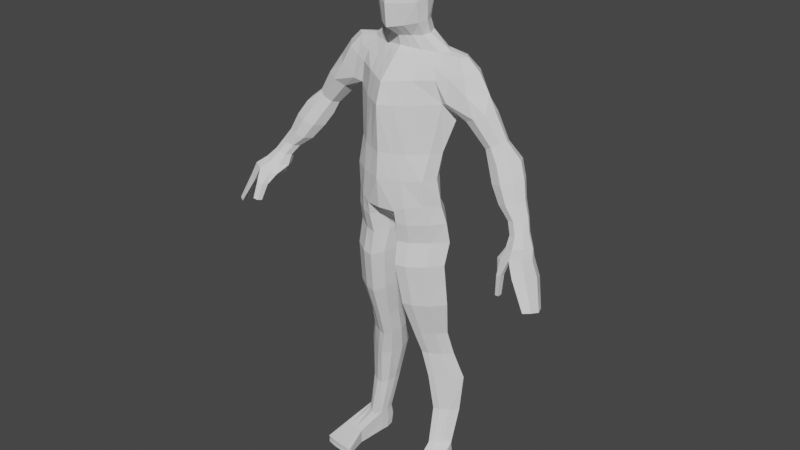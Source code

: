 # Source: human_basic.blend  (saved by Blender 3.0.42; exported with 4.5.12 LTS)
import bpy
from mathutils import Matrix  # noqa: F401  (used for matrix-valued properties, if any)

bpy.ops.wm.read_factory_settings(use_empty=True)
scene = bpy.context.scene
scene.name = 'Scene'

# ---- collections
col_collection = bpy.data.collections.new('Collection'); scene.collection.children.link(col_collection)

# ---- world
world_world = bpy.data.worlds.new('World'); scene.world = world_world
world_world.use_nodes = True; world_world.node_tree.nodes.clear()
_N = world_world.node_tree.nodes; _L = world_world.node_tree.links
n0 = _N.new('ShaderNodeOutputWorld'); n0.name = 'World Output'; n0.location = (300, 300)
n1 = _N.new('ShaderNodeBackground'); n1.name = 'Background'; n1.location = (10, 300)
n1.inputs[0].default_value = (0.05088, 0.05088, 0.05088, 1.0)
_L.new(n1.outputs[0], n0.inputs[0])
n0.is_active_output = True
world_world.color = (0.05088, 0.05088, 0.05088)
world_world.use_sun_shadow = False
world_world.sun_shadow_jitter_overblur = 0.0

# ---- meshes
me_cylinder = bpy.data.meshes.new('Cylinder')
me_cylinder.from_pydata([(0.0, 0.3878, -0.8849), (0.0, 0.4503, 0.9775), (0.5071, 0.2623, -0.8495), (0.4212, 0.4603, 0.9557), (0.7778, 0.02883, -0.8509), (0.7125, 0.2797, 0.9738), (0.9757, -0.1972, -0.8671), (0.8772, 0.118, 0.9637), (0.7778, -0.4985, -0.8468), (0.7156, -0.02467, 0.9482), (0.5071, -0.7349, -0.8543), (0.4279, -0.1333, 0.955), (0.0, -0.8687, -0.9065), (0.0, -0.2346, 0.975), (0.0, 0.1904, -0.5074), (0.0, 0.3295, -0.2), (0.0, 0.6608, 0.3806), (0.0, 0.6784, 0.6609), (0.4794, 0.6773, 0.6677), (0.4768, 0.551, 0.372), (0.4669, 0.2738, -0.2), (0.4464, 0.1463, -0.5121), (0.8279, 0.5481, 0.652), (0.9608, 0.3673, 0.3792), (0.8087, 0.09835, -0.2), (0.7732, -0.01044, -0.5119), (1.163, 0.07842, 0.3286), (0.9339, -0.1362, -0.2), (0.8928, -0.2451, -0.5149), (0.8345, -0.2784, 0.6782), (0.9541, -0.203, 0.4013), (0.8087, -0.357, -0.2), (0.7732, -0.5273, -0.5184), (0.4874, -0.4976, 0.6609), (0.4835, -0.6035, 0.3752), (0.4669, -0.6686, -0.2), (0.4464, -0.7489, -0.5212), (0.0, -0.7848, 0.6351), (0.0, -0.9149, 0.3806), (0.0, -0.8843, -0.2), (0.0, -0.9253, -0.5235), (0.0, 0.4113, 1.183), (0.243, 0.3212, 1.167), (0.4208, 0.2158, 1.155), (0.4859, 0.03208, 1.135), (0.4208, -0.09235, 1.121), (0.243, -0.1928, 1.11), (0.0, -0.281, 1.1), (0.0, -0.5083, 0.8059), (1.267, 0.1226, 0.9433), (1.135, 0.2766, 0.9358), (1.14, 0.02557, 0.9305), (1.333, 0.4078, 0.7722), (1.469, 0.3871, 0.5644), (1.336, -0.09325, 0.7696), (1.462, -0.1889, 0.5654), (1.747, 0.1145, 0.5906), (1.517, 0.1372, 0.7967), (1.065, -0.199, 0.7163), (0.4591, -0.3247, 0.8005), (1.105, -0.2816, 0.4418), (0.7722, -0.2118, 0.8115), (1.015, -0.1162, 0.8226), (0.7729, 0.5038, 0.8266), (1.104, 0.442, 0.4367), (0.0, 0.5626, 0.8217), (1.082, 0.4661, 0.7001), (0.4501, 0.5683, 0.8124), (0.9841, 0.4282, 0.8379), (1.361, 0.05183, 0.2331), (1.454, -0.151, 0.2659), (1.433, 0.2649, 0.2511), (1.627, 0.3633, 0.3095), (1.919, 0.08678, 0.4069), (1.852, -0.1262, 0.3888), (1.83, 0.2896, 0.374), (1.657, -0.2247, 0.3304), (1.797, 0.04762, -0.03269), (1.864, -0.1031, -0.005964), (1.849, 0.206, -0.01751), (1.989, 0.2792, 0.03069), (2.203, 0.0736, 0.1104), (2.151, -0.08477, 0.09523), (2.136, 0.2244, 0.08368), (2.01, -0.158, 0.04702), (2.709, -0.4452, -0.7915), (2.772, -0.5689, -0.7752), (2.756, -0.3137, -0.7912), (2.885, -0.2515, -0.7746), (3.089, -0.42, -0.7511), (3.037, -0.5501, -0.7354), (3.021, -0.2949, -0.7514), (2.908, -0.6124, -0.752), (1.991, 0.2254, -0.1739), (2.152, 0.1134, -0.343), (2.373, -0.04, -0.532), (2.63, -0.1848, -0.6646), (2.581, -0.3221, -0.6695), (2.308, -0.2213, -0.54), (2.074, -0.1067, -0.3534), (1.913, 0.003672, -0.1855), (2.431, 0.2511, -0.08616), (2.592, 0.1389, -0.2622), (2.736, -0.01897, -0.4684), (2.903, -0.1674, -0.6143), (2.763, -0.1208, -0.6417), (2.55, 0.0438, -0.5023), (2.367, 0.2151, -0.3053), (2.206, 0.3279, -0.1328), (2.535, 0.04004, -0.06139), (2.696, -0.07063, -0.2391), (2.822, -0.1916, -0.4501), (2.968, -0.2974, -0.5983), (2.646, -0.4521, -0.6535), (2.394, -0.3939, -0.5217), (2.178, -0.3163, -0.3303), (2.017, -0.2074, -0.1607), (2.786, -0.4988, -0.6261), (2.581, -0.4567, -0.4878), (2.403, -0.3925, -0.2873), (2.242, -0.2842, -0.1141), (2.919, -0.4347, -0.6032), (2.758, -0.3728, -0.4581), (2.618, -0.2907, -0.2495), (2.456, -0.1817, -0.07296), (0.3207, -0.8029, -0.9193), (0.2139, -0.1839, 0.965), (0.2232, -0.8371, -0.5224), (0.2335, -0.7764, -0.2), (0.2417, -0.7592, 0.3779), (0.2437, -0.6412, 0.648), (0.1215, -0.2369, 1.105), (0.2296, -0.4165, 0.8032), (0.3303, 0.3821, -0.8794), (0.2106, 0.5114, 0.9666), (0.2232, 0.2345, -0.511), (0.2335, 0.3578, -0.2), (0.2384, 0.662, 0.3763), (0.2397, 0.7341, 0.6643), (0.1215, 0.3604, 1.171), (0.2251, 0.6216, 0.8171), (0.1293, -0.4338, -1.093), (0.09295, -0.09213, -1.281), (0.2199, 0.425, -1.07), (0.0, -0.4664, -1.091), (0.0, -0.0796, -1.277), (0.0, 0.4412, -0.9759), (0.5071, 0.2623, -0.8495), (0.7778, 0.02883, -0.8509), (0.9757, -0.1972, -0.8671), (0.7778, -0.4985, -0.8468), (0.5071, -0.7349, -0.8543), (0.3207, -0.8029, -0.9193), (0.3303, 0.3821, -0.8794), (0.2185, -0.4589, -1.094), (0.09295, -0.09213, -1.281), (0.2199, 0.425, -1.07), (0.5276, 0.2698, -1.64), (0.8439, 0.03655, -1.64), (1.075, -0.2051, -1.64), (0.8439, -0.4914, -1.64), (0.5275, -0.7157, -1.64), (0.3099, -0.7648, -1.64), (0.3211, 0.3835, -1.64), (0.1865, -0.4971, -1.64), (0.145, -0.1243, -1.64), (0.1921, 0.2144, -1.64), (0.5198, 0.5115, -1.341), (0.8533, 0.1966, -1.341), (0.1601, -0.3615, -1.341), (0.1164, 0.04012, -1.341), (0.1661, 0.3947, -1.341), (0.3021, 0.6076, -1.345), (1.097, -0.07846, -1.349), (0.5198, -0.6139, -1.341), (0.2902, -0.6847, -1.341), (0.8533, -0.3679, -1.341), (0.5377, 0.4554, -1.083), (0.2136, -0.4423, -1.086), (0.2293, 0.3163, -1.083), (0.5377, -0.6898, -1.086), (0.8398, 0.1253, -1.083), (0.1289, -0.06811, -1.086), (0.3405, 0.5834, -1.079), (1.061, -0.1412, -1.086), (0.3297, -0.7592, -1.086), (0.8398, -0.4487, -1.086), (0.5839, 0.3048, -2.204), (0.8826, 0.09593, -2.204), (1.101, -0.1206, -2.204), (0.8826, -0.377, -2.204), (0.5839, -0.5778, -2.204), (0.3783, -0.6219, -2.204), (0.3889, 0.4067, -2.204), (0.2618, -0.3821, -2.204), (0.2227, -0.04812, -2.204), (0.2671, 0.2552, -2.204), (0.6017, 0.3944, -2.686), (0.8268, 0.2285, -2.686), (0.9913, 0.05653, -2.686), (0.8268, -0.1471, -2.686), (0.6017, -0.3067, -2.686), (0.4469, -0.3417, -2.686), (0.4549, 0.4753, -2.686), (0.3591, -0.1512, -2.686), (0.3296, 0.1141, -2.686), (0.3631, 0.355, -2.686), (0.653, 0.4943, -3.022), (0.8931, 0.3492, -3.022), (1.062, 0.1989, -3.026), (0.8931, 0.02094, -3.022), (0.653, -0.1185, -3.022), (0.5084, -0.1491, -3.022), (0.5169, 0.565, -3.022), (0.4217, 0.01741, -3.026), (0.3625, 0.2492, -3.022), (0.4259, 0.4598, -3.026), (0.7616, 0.6847, -3.385), (1.01, 0.5103, -3.385), (1.226, 0.3297, -3.385), (1.01, 0.1157, -3.385), (0.7616, -0.05194, -3.385), (0.6391, -0.0887, -3.385), (0.5995, 0.7697, -3.385), (0.5215, 0.1114, -3.385), (0.4613, 0.3901, -3.385), (0.5259, 0.6433, -3.385), (0.8472, 0.5602, -3.892), (1.037, 0.4323, -3.892), (1.161, 0.2996, -3.892), (1.037, 0.1425, -3.892), (0.8472, 0.01948, -3.892), (0.7168, -0.007506, -3.892), (0.7235, 0.6226, -3.892), (0.643, 0.1394, -3.892), (0.6181, 0.344, -3.892), (0.6463, 0.5298, -3.892), (0.86, 0.3268, -4.379), (1.01, 0.2163, -4.379), (1.119, 0.1017, -4.379), (1.01, -0.03392, -4.379), (0.86, -0.1738, -4.37), (0.7568, -0.1971, -4.37), (0.7621, 0.3807, -4.379), (0.6984, -0.03661, -4.379), (0.6787, 0.1401, -4.379), (0.701, 0.3005, -4.379), (2.712, -0.5433, -0.9182), (2.799, -0.7208, -0.8955), (2.777, -0.3829, -0.9184), (2.954, -0.3054, -0.9008), (3.234, -0.5164, -0.8555), (3.163, -0.6946, -0.8359), (3.141, -0.3688, -0.8663), (2.985, -0.8001, -0.8635), (2.737, -0.866, -0.9817), (2.851, -0.9448, -0.9598), (2.826, -0.4937, -1.029), (3.028, -0.3843, -1.003), (3.347, -0.6869, -0.9395), (3.266, -0.904, -0.9002), (3.241, -0.4689, -0.9541), (3.064, -1.005, -0.9189), (3.024, -0.8785, -0.9452), (2.923, -1.142, -1.314), (3.036, -1.135, -1.302), (3.052, -1.251, -1.29), (2.964, -1.222, -1.305), (2.994, -1.013, -1.095), (3.015, -1.157, -1.08), (2.905, -1.122, -1.098), (2.855, -1.022, -1.11), (3.468, -0.6956, -1.121), (3.387, -0.9607, -1.082), (3.362, -0.4416, -1.183), (3.185, -1.062, -1.1), (3.679, -0.9089, -1.445), (3.628, -1.077, -1.42), (3.612, -0.7404, -1.454), (3.499, -1.155, -1.432), (0.86, 0.3844, -4.532), (1.01, 0.2499, -4.529), (1.119, 0.1353, -4.529), (0.9329, -1.124, -4.596), (1.166, -1.089, -4.596), (1.336, -1.044, -4.596), (0.7621, 0.4383, -4.532), (0.6984, -0.00301, -4.529), (0.6787, 0.1737, -4.529), (0.701, 0.3581, -4.532), (0.86, 0.3364, -4.676), (1.01, 0.2307, -4.679), (1.119, 0.1113, -4.679), (1.01, -0.02912, -4.676), (0.86, -0.1306, -4.676), (0.7568, -0.1539, -4.676), (0.7621, 0.3951, -4.67), (0.6984, -0.03181, -4.676), (0.6787, 0.1497, -4.679), (0.701, 0.3101, -4.676), (1.259, -0.5395, -4.512), (1.137, -0.5544, -4.513), (0.9699, -0.5747, -4.514), (0.8551, -0.5888, -4.515), (0.79, -0.5967, -4.516), (1.265, -0.554, -4.614), (0.796, -0.5969, -4.615), (1.271, -0.5398, -4.71), (1.148, -0.5547, -4.709), (0.9811, -0.5751, -4.7), (0.8663, -0.5891, -4.701), (0.8018, -0.5971, -4.712), (0.7725, -1.132, -4.596), (0.6816, -1.09, -4.596), (1.336, -1.033, -4.645), (1.166, -1.078, -4.645), (0.9329, -1.113, -4.645), (0.7725, -1.121, -4.645), (0.6816, -1.079, -4.645), (1.336, -1.041, -4.695), (1.166, -1.087, -4.694), (0.9329, -1.121, -4.689), (0.7725, -1.129, -4.689), (0.6816, -1.088, -4.694), (0.1279, 0.3243, 1.322), (0.0, 0.394, 1.333), (0.4272, 0.1087, 1.304), (0.2493, 0.2386, 1.315), (0.4923, -0.06473, 1.285), (0.4272, -0.2407, 1.278), (0.2493, -0.4509, 1.258), (0.1279, -0.5404, 1.247), (0.0, -0.6259, 1.236), (0.1279, 0.2115, 2.111), (0.0, 0.3154, 2.108), (0.3672, 0.05245, 2.074), (0.2373, 0.1361, 2.114), (0.4723, -0.1061, 2.021), (0.3792, -0.2888, 2.049), (0.2453, -0.3624, 2.071), (0.1239, -0.4238, 2.059), (0.0, -0.4853, 2.059), (0.2493, -0.4312, 1.873), (0.2568, -0.451, 1.712), (0.2508, -0.5078, 1.513), (0.4449, -0.3261, 1.517), (0.4609, -0.2666, 1.703), (0.4272, -0.2634, 1.876), (0.4923, -0.05553, 1.88), (0.548, -0.03813, 1.704), (0.5159, -0.1009, 1.522), (0.4449, 0.1756, 1.521), (0.4689, 0.2473, 1.704), (0.4272, 0.2514, 1.886), (0.1279, 0.5009, 1.883), (0.1128, 0.5339, 1.703), (0.1182, 0.4412, 1.534), (0.0, 0.5315, 1.538), (0.0, 0.5848, 1.693), (0.0, 0.5587, 1.88), (0.0, -0.5786, 1.87), (0.0, -0.6131, 1.69), (0.0, -0.6676, 1.51), (0.1182, -0.5877, 1.512), (0.1091, -0.5321, 1.7), (0.1279, -0.5049, 1.871), (0.2508, 0.3503, 1.53), (0.2528, 0.4328, 1.709), (0.2493, 0.3875, 1.889), (-0.5071, 0.2623, -0.8495), (-0.4212, 0.4603, 0.9557), (-0.7778, 0.02883, -0.8509), (-0.7125, 0.2797, 0.9738), (-0.9757, -0.1972, -0.8671), (-0.8772, 0.118, 0.9637), (-0.7778, -0.4985, -0.8468), (-0.7156, -0.02467, 0.9482), (-0.5071, -0.7349, -0.8543), (-0.4279, -0.1333, 0.955), (-0.4794, 0.6773, 0.6677), (-0.4768, 0.551, 0.372), (-0.4669, 0.2738, -0.2), (-0.4464, 0.1463, -0.5121), (-0.8279, 0.5481, 0.652), (-0.9608, 0.3673, 0.3792), (-0.8087, 0.09835, -0.2), (-0.7732, -0.01044, -0.5119), (-1.163, 0.07842, 0.3286), (-0.9339, -0.1362, -0.2), (-0.8928, -0.2451, -0.5149), (-0.8345, -0.2784, 0.6782), (-0.9541, -0.203, 0.4013), (-0.8087, -0.357, -0.2), (-0.7732, -0.5273, -0.5184), (-0.4874, -0.4976, 0.6609), (-0.4835, -0.6035, 0.3752), (-0.4669, -0.6686, -0.2), (-0.4464, -0.7489, -0.5212), (-0.243, 0.3212, 1.167), (-0.4208, 0.2158, 1.155), (-0.4859, 0.03208, 1.135), (-0.4208, -0.09235, 1.121), (-0.243, -0.1928, 1.11), (-1.267, 0.1226, 0.9433), (-1.135, 0.2766, 0.9358), (-1.14, 0.02557, 0.9305), (-1.333, 0.4078, 0.7722), (-1.469, 0.3871, 0.5644), (-1.336, -0.09325, 0.7696), (-1.462, -0.1889, 0.5654), (-1.747, 0.1145, 0.5906), (-1.517, 0.1372, 0.7967), (-1.065, -0.199, 0.7163), (-0.4591, -0.3247, 0.8005), (-1.105, -0.2816, 0.4418), (-0.7722, -0.2118, 0.8115), (-1.015, -0.1162, 0.8226), (-0.7729, 0.5038, 0.8266), (-1.104, 0.442, 0.4367), (-1.082, 0.4661, 0.7001), (-0.4501, 0.5683, 0.8124), (-0.9841, 0.4282, 0.8379), (-1.361, 0.05183, 0.2331), (-1.454, -0.151, 0.2659), (-1.433, 0.2649, 0.2511), (-1.627, 0.3633, 0.3095), (-1.919, 0.08678, 0.4069), (-1.852, -0.1262, 0.3888), (-1.83, 0.2896, 0.374), (-1.657, -0.2247, 0.3304), (-1.797, 0.04762, -0.03269), (-1.864, -0.1031, -0.005964), (-1.849, 0.206, -0.01751), (-1.989, 0.2792, 0.03069), (-2.203, 0.0736, 0.1104), (-2.151, -0.08477, 0.09523), (-2.136, 0.2244, 0.08368), (-2.01, -0.158, 0.04702), (-2.709, -0.4452, -0.7915), (-2.772, -0.5689, -0.7752), (-2.756, -0.3137, -0.7912), (-2.885, -0.2515, -0.7746), (-3.089, -0.42, -0.7511), (-3.037, -0.5501, -0.7354), (-3.021, -0.2949, -0.7514), (-2.908, -0.6124, -0.752), (-1.991, 0.2254, -0.1739), (-2.152, 0.1134, -0.343), (-2.373, -0.04, -0.532), (-2.63, -0.1848, -0.6646), (-2.581, -0.3221, -0.6695), (-2.308, -0.2213, -0.54), (-2.074, -0.1067, -0.3534), (-1.913, 0.003672, -0.1855), (-2.431, 0.2511, -0.08616), (-2.592, 0.1389, -0.2622), (-2.736, -0.01897, -0.4684), (-2.903, -0.1674, -0.6143), (-2.763, -0.1208, -0.6417), (-2.55, 0.0438, -0.5023), (-2.367, 0.2151, -0.3053), (-2.206, 0.3279, -0.1328), (-2.535, 0.04004, -0.06139), (-2.696, -0.07063, -0.2391), (-2.822, -0.1916, -0.4501), (-2.968, -0.2974, -0.5983), (-2.646, -0.4521, -0.6535), (-2.394, -0.3939, -0.5217), (-2.178, -0.3163, -0.3303), (-2.017, -0.2074, -0.1607), (-2.786, -0.4988, -0.6261), (-2.581, -0.4567, -0.4878), (-2.403, -0.3925, -0.2873), (-2.242, -0.2842, -0.1141), (-2.919, -0.4347, -0.6032), (-2.758, -0.3728, -0.4581), (-2.618, -0.2907, -0.2495), (-2.456, -0.1817, -0.07296), (-0.3207, -0.8029, -0.9193), (-0.2139, -0.1839, 0.965), (-0.2232, -0.8371, -0.5224), (-0.2335, -0.7764, -0.2), (-0.2417, -0.7592, 0.3779), (-0.2437, -0.6412, 0.648), (-0.1215, -0.2369, 1.105), (-0.2296, -0.4165, 0.8032), (-0.3303, 0.3821, -0.8794), (-0.2106, 0.5114, 0.9666), (-0.2232, 0.2345, -0.511), (-0.2335, 0.3578, -0.2), (-0.2384, 0.662, 0.3763), (-0.2397, 0.7341, 0.6643), (-0.1215, 0.3604, 1.171), (-0.2251, 0.6216, 0.8171), (-0.1293, -0.4338, -1.093), (-0.09295, -0.09213, -1.281), (-0.2199, 0.425, -1.07), (-0.5071, 0.2623, -0.8495), (-0.7778, 0.02883, -0.8509), (-0.9757, -0.1972, -0.8671), (-0.7778, -0.4985, -0.8468), (-0.5071, -0.7349, -0.8543), (-0.3207, -0.8029, -0.9193), (-0.3303, 0.3821, -0.8794), (-0.2185, -0.4589, -1.094), (-0.09295, -0.09213, -1.281), (-0.2199, 0.425, -1.07), (-0.5276, 0.2698, -1.64), (-0.8439, 0.03655, -1.64), (-1.075, -0.2051, -1.64), (-0.8439, -0.4914, -1.64), (-0.5275, -0.7157, -1.64), (-0.3099, -0.7648, -1.64), (-0.3211, 0.3835, -1.64), (-0.1865, -0.4971, -1.64), (-0.145, -0.1243, -1.64), (-0.1921, 0.2144, -1.64), (-0.5198, 0.5115, -1.341), (-0.8533, 0.1966, -1.341), (-0.1601, -0.3615, -1.341), (-0.1164, 0.04012, -1.341), (-0.1661, 0.3947, -1.341), (-0.3021, 0.6076, -1.345), (-1.097, -0.07846, -1.349), (-0.5198, -0.6139, -1.341), (-0.2902, -0.6847, -1.341), (-0.8533, -0.3679, -1.341), (-0.5377, 0.4554, -1.083), (-0.2136, -0.4423, -1.086), (-0.2293, 0.3163, -1.083), (-0.5377, -0.6898, -1.086), (-0.8398, 0.1253, -1.083), (-0.1289, -0.06811, -1.086), (-0.3405, 0.5834, -1.079), (-1.061, -0.1412, -1.086), (-0.3297, -0.7592, -1.086), (-0.8398, -0.4487, -1.086), (-0.5839, 0.3048, -2.204), (-0.8826, 0.09593, -2.204), (-1.101, -0.1206, -2.204), (-0.8826, -0.377, -2.204), (-0.5839, -0.5778, -2.204), (-0.3783, -0.6219, -2.204), (-0.3889, 0.4067, -2.204), (-0.2618, -0.3821, -2.204), (-0.2227, -0.04812, -2.204), (-0.2671, 0.2552, -2.204), (-0.6017, 0.3944, -2.686), (-0.8268, 0.2285, -2.686), (-0.9913, 0.05653, -2.686), (-0.8268, -0.1471, -2.686), (-0.6017, -0.3067, -2.686), (-0.4469, -0.3417, -2.686), (-0.4549, 0.4753, -2.686), (-0.3591, -0.1512, -2.686), (-0.3296, 0.1141, -2.686), (-0.3631, 0.355, -2.686), (-0.653, 0.4943, -3.022), (-0.8931, 0.3492, -3.022), (-1.062, 0.1989, -3.026), (-0.8931, 0.02094, -3.022), (-0.653, -0.1185, -3.022), (-0.5084, -0.1491, -3.022), (-0.5169, 0.565, -3.022), (-0.4217, 0.01741, -3.026), (-0.3625, 0.2492, -3.022), (-0.4259, 0.4598, -3.026), (-0.7616, 0.6847, -3.385), (-1.01, 0.5103, -3.385), (-1.226, 0.3297, -3.385), (-1.01, 0.1157, -3.385), (-0.7616, -0.05194, -3.385), (-0.6391, -0.0887, -3.385), (-0.5995, 0.7697, -3.385), (-0.5215, 0.1114, -3.385), (-0.4613, 0.3901, -3.385), (-0.5259, 0.6433, -3.385), (-0.8472, 0.5602, -3.892), (-1.037, 0.4323, -3.892), (-1.161, 0.2996, -3.892), (-1.037, 0.1425, -3.892), (-0.8472, 0.01948, -3.892), (-0.7168, -0.007506, -3.892), (-0.7235, 0.6226, -3.892), (-0.643, 0.1394, -3.892), (-0.6181, 0.344, -3.892), (-0.6463, 0.5298, -3.892), (-0.86, 0.3268, -4.379), (-1.01, 0.2163, -4.379), (-1.119, 0.1017, -4.379), (-1.01, -0.03392, -4.379), (-0.86, -0.1738, -4.37), (-0.7568, -0.1971, -4.37), (-0.7621, 0.3807, -4.379), (-0.6984, -0.03661, -4.379), (-0.6787, 0.1401, -4.379), (-0.701, 0.3005, -4.379), (-2.712, -0.5433, -0.9182), (-2.799, -0.7208, -0.8955), (-2.777, -0.3829, -0.9184), (-2.954, -0.3054, -0.9008), (-3.234, -0.5164, -0.8555), (-3.163, -0.6946, -0.8359), (-3.141, -0.3688, -0.8663), (-2.985, -0.8001, -0.8635), (-2.737, -0.866, -0.9817), (-2.851, -0.9448, -0.9598), (-2.826, -0.4937, -1.029), (-3.028, -0.3843, -1.003), (-3.347, -0.6869, -0.9395), (-3.266, -0.904, -0.9002), (-3.241, -0.4689, -0.9541), (-3.064, -1.005, -0.9189), (-3.024, -0.8785, -0.9452), (-2.923, -1.142, -1.314), (-3.036, -1.135, -1.302), (-3.052, -1.251, -1.29), (-2.964, -1.222, -1.305), (-2.994, -1.013, -1.095), (-3.015, -1.157, -1.08), (-2.905, -1.122, -1.098), (-2.855, -1.022, -1.11), (-3.468, -0.6956, -1.121), (-3.387, -0.9607, -1.082), (-3.362, -0.4416, -1.183), (-3.185, -1.062, -1.1), (-3.679, -0.9089, -1.445), (-3.628, -1.077, -1.42), (-3.612, -0.7404, -1.454), (-3.499, -1.155, -1.432), (-0.86, 0.3844, -4.532), (-1.01, 0.2499, -4.529), (-1.119, 0.1353, -4.529), (-0.9329, -1.124, -4.596), (-1.166, -1.089, -4.596), (-1.336, -1.044, -4.596), (-0.7621, 0.4383, -4.532), (-0.6984, -0.00301, -4.529), (-0.6787, 0.1737, -4.529), (-0.701, 0.3581, -4.532), (-0.86, 0.3364, -4.676), (-1.01, 0.2307, -4.679), (-1.119, 0.1113, -4.679), (-1.01, -0.02912, -4.676), (-0.86, -0.1306, -4.676), (-0.7568, -0.1539, -4.676), (-0.7621, 0.3951, -4.67), (-0.6984, -0.03181, -4.676), (-0.6787, 0.1497, -4.679), (-0.701, 0.3101, -4.676), (-1.259, -0.5395, -4.512), (-1.137, -0.5544, -4.513), (-0.9699, -0.5747, -4.514), (-0.8551, -0.5888, -4.515), (-0.79, -0.5967, -4.516), (-1.265, -0.554, -4.614), (-0.796, -0.5969, -4.615), (-1.271, -0.5398, -4.71), (-1.148, -0.5547, -4.709), (-0.9811, -0.5751, -4.7), (-0.8663, -0.5891, -4.701), (-0.8018, -0.5971, -4.712), (-0.7725, -1.132, -4.596), (-0.6816, -1.09, -4.596), (-1.336, -1.033, -4.645), (-1.166, -1.078, -4.645), (-0.9329, -1.113, -4.645), (-0.7725, -1.121, -4.645), (-0.6816, -1.079, -4.645), (-1.336, -1.041, -4.695), (-1.166, -1.087, -4.694), (-0.9329, -1.121, -4.689), (-0.7725, -1.129, -4.689), (-0.6816, -1.088, -4.694), (-0.1279, 0.3243, 1.322), (-0.4272, 0.1087, 1.304), (-0.2493, 0.2386, 1.315), (-0.4923, -0.06473, 1.285), (-0.4272, -0.2407, 1.278), (-0.2493, -0.4509, 1.258), (-0.1279, -0.5404, 1.247), (-0.1279, 0.2115, 2.111), (-0.3672, 0.05245, 2.074), (-0.2373, 0.1361, 2.114), (-0.4723, -0.1061, 2.021), (-0.3792, -0.2888, 2.049), (-0.2453, -0.3624, 2.071), (-0.1239, -0.4238, 2.059), (-0.2493, -0.4312, 1.873), (-0.2568, -0.451, 1.712), (-0.2508, -0.5078, 1.513), (-0.4449, -0.3261, 1.517), (-0.4609, -0.2666, 1.703), (-0.4272, -0.2634, 1.876), (-0.4923, -0.05553, 1.88), (-0.548, -0.03813, 1.704), (-0.5159, -0.1009, 1.522), (-0.4449, 0.1756, 1.521), (-0.4689, 0.2473, 1.704), (-0.4272, 0.2514, 1.886), (-0.1279, 0.5009, 1.883), (-0.1128, 0.5339, 1.703), (-0.1182, 0.4412, 1.534), (-0.1182, -0.5877, 1.512), (-0.1091, -0.5321, 1.7), (-0.1279, -0.5049, 1.871), (-0.2508, 0.3503, 1.53), (-0.2528, 0.4328, 1.709), (-0.2493, 0.3875, 1.889)], [], [(18, 67, 63, 22), (29, 30, 60, 58), (33, 29, 61, 59), (7, 9, 51, 49), (126, 11, 46, 131), (143, 146, 0, 133), (125, 127, 40, 12), (127, 128, 39, 40), (128, 129, 38, 39), (129, 130, 37, 38), (8, 32, 36, 10), (32, 31, 35, 36), (31, 30, 34, 35), (30, 29, 33, 34), (6, 28, 32, 8), (28, 27, 31, 32), (27, 26, 30, 31), (4, 25, 28, 6), (25, 24, 27, 28), (24, 23, 26, 27), (2, 21, 25, 4), (21, 20, 24, 25), (20, 19, 23, 24), (19, 18, 22, 23), (133, 135, 21, 2), (135, 136, 20, 21), (136, 137, 19, 20), (137, 138, 18, 19), (11, 9, 45, 46), (9, 7, 44, 45), (134, 1, 41, 139), (7, 5, 43, 44), (5, 3, 42, 43), (44, 43, 326, 328), (23, 22, 66, 64), (126, 13, 48, 132), (51, 62, 58, 54), (134, 3, 67, 140), (52, 57, 56, 53), (51, 54, 57, 49), (49, 57, 52, 50), (56, 57, 54, 55), (55, 60, 76, 74), (56, 55, 74, 73), (22, 63, 68, 66), (5, 7, 49, 50), (9, 61, 62, 51), (59, 61, 9, 11), (58, 62, 61, 29), (132, 48, 37, 130), (58, 60, 55, 54), (66, 68, 50, 52), (140, 67, 18, 138), (68, 63, 5, 50), (63, 67, 3, 5), (64, 66, 52, 53), (71, 72, 80, 79), (75, 73, 81, 83), (23, 64, 72, 71), (26, 23, 71, 69), (53, 56, 73, 75), (60, 30, 70, 76), (30, 26, 69, 70), (64, 53, 75, 72), (105, 104, 91, 88), (97, 96, 87, 85), (70, 69, 77, 78), (76, 70, 78, 84), (74, 76, 84, 82), (73, 74, 82, 81), (69, 71, 79, 77), (72, 75, 83, 80), (85, 87, 249, 247), (89, 90, 252, 251), (104, 112, 89, 91), (96, 105, 88, 87), (113, 97, 85, 86), (117, 113, 86, 92), (121, 117, 92, 90), (112, 121, 90, 89), (81, 82, 124, 109), (109, 124, 123, 110), (110, 123, 122, 111), (111, 122, 121, 112), (82, 84, 120, 124), (124, 120, 119, 123), (123, 119, 118, 122), (122, 118, 117, 121), (84, 78, 116, 120), (120, 116, 115, 119), (119, 115, 114, 118), (118, 114, 113, 117), (78, 77, 100, 116), (116, 100, 99, 115), (115, 99, 98, 114), (114, 98, 97, 113), (79, 80, 108, 93), (93, 108, 107, 94), (94, 107, 106, 95), (95, 106, 105, 96), (83, 81, 109, 101), (101, 109, 110, 102), (102, 110, 111, 103), (103, 111, 112, 104), (77, 79, 93, 100), (100, 93, 94, 99), (99, 94, 95, 98), (98, 95, 96, 97), (80, 83, 101, 108), (108, 101, 102, 107), (107, 102, 103, 106), (106, 103, 104, 105), (59, 132, 130, 33), (11, 126, 132, 59), (34, 33, 130, 129), (35, 34, 129, 128), (36, 35, 128, 127), (10, 36, 127, 125), (13, 126, 131, 47), (65, 140, 138, 17), (1, 134, 140, 65), (3, 134, 139, 42), (16, 17, 138, 137), (15, 16, 137, 136), (14, 15, 136, 135), (0, 14, 135, 133), (125, 12, 144, 141), (141, 144, 145, 142), (142, 145, 146, 143), (8, 10, 151, 150), (125, 141, 154, 152), (6, 8, 150, 149), (4, 6, 149, 148), (141, 142, 155, 154), (2, 4, 148, 147), (133, 2, 147, 153), (142, 143, 156, 155), (143, 133, 153, 156), (10, 125, 152, 151), (167, 168, 158, 157), (169, 170, 165, 164), (171, 172, 163, 166), (168, 173, 159, 158), (170, 171, 166, 165), (174, 175, 162, 161), (173, 176, 160, 159), (172, 167, 157, 163), (175, 169, 164, 162), (176, 174, 161, 160), (186, 180, 174, 176), (185, 178, 169, 175), (183, 177, 167, 172), (184, 186, 176, 173), (180, 185, 175, 174), (182, 179, 171, 170), (181, 184, 173, 168), (179, 183, 172, 171), (178, 182, 170, 169), (177, 181, 168, 167), (147, 148, 181, 177), (154, 155, 182, 178), (156, 153, 183, 179), (148, 149, 184, 181), (155, 156, 179, 182), (151, 152, 185, 180), (149, 150, 186, 184), (153, 147, 177, 183), (152, 154, 178, 185), (150, 151, 180, 186), (161, 162, 192, 191), (159, 160, 190, 189), (163, 157, 187, 193), (162, 164, 194, 192), (160, 161, 191, 190), (157, 158, 188, 187), (164, 165, 195, 194), (166, 163, 193, 196), (158, 159, 189, 188), (165, 166, 196, 195), (190, 191, 201, 200), (187, 188, 198, 197), (194, 195, 205, 204), (196, 193, 203, 206), (188, 189, 199, 198), (195, 196, 206, 205), (191, 192, 202, 201), (189, 190, 200, 199), (193, 187, 197, 203), (192, 194, 204, 202), (197, 198, 208, 207), (204, 205, 215, 214), (206, 203, 213, 216), (198, 199, 209, 208), (205, 206, 216, 215), (201, 202, 212, 211), (199, 200, 210, 209), (203, 197, 207, 213), (202, 204, 214, 212), (200, 201, 211, 210), (214, 215, 225, 224), (216, 213, 223, 226), (208, 209, 219, 218), (215, 216, 226, 225), (211, 212, 222, 221), (209, 210, 220, 219), (213, 207, 217, 223), (212, 214, 224, 222), (210, 211, 221, 220), (207, 208, 218, 217), (226, 223, 233, 236), (218, 219, 229, 228), (225, 226, 236, 235), (221, 222, 232, 231), (219, 220, 230, 229), (223, 217, 227, 233), (222, 224, 234, 232), (220, 221, 231, 230), (217, 218, 228, 227), (224, 225, 235, 234), (227, 228, 238, 237), (234, 235, 245, 244), (236, 233, 243, 246), (228, 229, 239, 238), (235, 236, 246, 245), (231, 232, 242, 241), (229, 230, 240, 239), (233, 227, 237, 243), (232, 234, 244, 242), (230, 231, 241, 240), (248, 247, 255, 256), (249, 250, 258, 257), (88, 91, 253, 250), (91, 89, 251, 253), (87, 88, 250, 249), (86, 85, 247, 248), (92, 86, 248, 254), (90, 92, 254, 252), (269, 270, 267, 266), (262, 256, 270, 269), (254, 248, 256, 262), (252, 254, 262, 260), (251, 252, 260, 259), (247, 249, 257, 255), (250, 253, 261, 258), (253, 251, 259, 261), (255, 263, 268, 271), (263, 262, 269, 268), (265, 266, 267, 264), (270, 271, 264, 267), (255, 257, 258, 263), (271, 268, 265, 264), (256, 255, 271, 270), (268, 269, 266, 265), (263, 258, 261, 262), (275, 274, 278, 279), (260, 262, 275, 273), (259, 260, 273, 272), (262, 261, 274, 275), (261, 259, 272, 274), (279, 278, 276, 277), (274, 272, 276, 278), (273, 275, 279, 277), (272, 273, 277, 276), (245, 246, 289, 288), (240, 241, 302, 301), (242, 244, 304, 303), (243, 237, 280, 286), (292, 282, 305, 307), (282, 239, 300, 305), (237, 238, 281, 280), (244, 245, 288, 287), (246, 243, 286, 289), (238, 239, 282, 281), (239, 240, 301, 300), (244, 287, 306, 304), (280, 281, 291, 290), (287, 288, 298, 297), (289, 286, 296, 299), (281, 282, 292, 291), (288, 289, 299, 298), (241, 242, 303, 302), (294, 293, 308, 309), (286, 280, 290, 296), (306, 311, 323, 318), (303, 304, 313, 312), (308, 307, 319, 320), (311, 310, 322, 323), (302, 303, 312, 283), (304, 306, 318, 313), (310, 309, 321, 322), (301, 302, 283, 284), (295, 294, 309, 310), (293, 292, 307, 308), (287, 297, 311, 306), (297, 295, 310, 311), (283, 312, 317, 316), (285, 284, 315, 314), (312, 313, 318, 317), (284, 283, 316, 315), (317, 318, 323, 322), (315, 316, 321, 320), (316, 317, 322, 321), (314, 315, 320, 319), (300, 301, 284, 285), (309, 308, 320, 321), (307, 305, 314, 319), (305, 300, 285, 314), (327, 324, 325, 332, 331, 330, 329, 328, 326), (45, 44, 328, 329), (47, 131, 331, 332), (139, 41, 325, 324), (46, 45, 329, 330), (43, 42, 327, 326), (42, 139, 324, 327), (131, 46, 330, 331), (342, 347, 338, 339), (348, 353, 335, 337), (354, 359, 334, 333), (360, 365, 340, 341), (365, 342, 339, 340), (347, 348, 337, 338), (353, 368, 336, 335), (368, 354, 333, 336), (327, 324, 356, 366), (366, 356, 355, 367), (367, 355, 354, 368), (326, 327, 366, 351), (351, 366, 367, 352), (352, 367, 368, 353), (329, 328, 350, 345), (345, 350, 349, 346), (346, 349, 348, 347), (331, 330, 344, 363), (363, 344, 343, 364), (364, 343, 342, 365), (332, 331, 363, 362), (362, 363, 364, 361), (361, 364, 365, 360), (324, 325, 357, 356), (356, 357, 358, 355), (355, 358, 359, 354), (328, 326, 351, 350), (350, 351, 352, 349), (349, 352, 353, 348), (330, 329, 345, 344), (344, 345, 346, 343), (343, 346, 347, 342), (333, 334, 341, 340, 339, 338, 337, 335, 336), (379, 383, 417, 420), (390, 412, 414, 391), (394, 413, 415, 390), (374, 403, 405, 376), (479, 484, 402, 378), (496, 486, 0, 146), (478, 12, 40, 480), (480, 40, 39, 481), (481, 39, 38, 482), (482, 38, 37, 483), (375, 377, 397, 393), (393, 397, 396, 392), (392, 396, 395, 391), (391, 395, 394, 390), (373, 375, 393, 389), (389, 393, 392, 388), (388, 392, 391, 387), (371, 373, 389, 386), (386, 389, 388, 385), (385, 388, 387, 384), (369, 371, 386, 382), (382, 386, 385, 381), (381, 385, 384, 380), (380, 384, 383, 379), (486, 369, 382, 488), (488, 382, 381, 489), (489, 381, 380, 490), (490, 380, 379, 491), (378, 402, 401, 376), (376, 401, 400, 374), (487, 492, 41, 1), (374, 400, 399, 372), (372, 399, 398, 370), (400, 677, 675, 399), (384, 418, 419, 383), (479, 485, 48, 13), (405, 408, 412, 416), (487, 493, 420, 370), (406, 407, 410, 411), (405, 403, 411, 408), (403, 404, 406, 411), (410, 409, 408, 411), (409, 427, 429, 414), (410, 426, 427, 409), (383, 419, 421, 417), (372, 404, 403, 374), (376, 405, 416, 415), (413, 378, 376, 415), (412, 390, 415, 416), (485, 483, 37, 48), (412, 408, 409, 414), (419, 406, 404, 421), (493, 491, 379, 420), (421, 404, 372, 417), (417, 372, 370, 420), (418, 407, 406, 419), (424, 432, 433, 425), (428, 436, 434, 426), (384, 424, 425, 418), (387, 422, 424, 384), (407, 428, 426, 410), (414, 429, 423, 391), (391, 423, 422, 387), (418, 425, 428, 407), (458, 441, 444, 457), (450, 438, 440, 449), (423, 431, 430, 422), (429, 437, 431, 423), (427, 435, 437, 429), (426, 434, 435, 427), (422, 430, 432, 424), (425, 433, 436, 428), (438, 597, 599, 440), (442, 601, 602, 443), (457, 444, 442, 465), (449, 440, 441, 458), (466, 439, 438, 450), (470, 445, 439, 466), (474, 443, 445, 470), (465, 442, 443, 474), (434, 462, 477, 435), (462, 463, 476, 477), (463, 464, 475, 476), (464, 465, 474, 475), (435, 477, 473, 437), (477, 476, 472, 473), (476, 475, 471, 472), (475, 474, 470, 471), (437, 473, 469, 431), (473, 472, 468, 469), (472, 471, 467, 468), (471, 470, 466, 467), (431, 469, 453, 430), (469, 468, 452, 453), (468, 467, 451, 452), (467, 466, 450, 451), (432, 446, 461, 433), (446, 447, 460, 461), (447, 448, 459, 460), (448, 449, 458, 459), (436, 454, 462, 434), (454, 455, 463, 462), (455, 456, 464, 463), (456, 457, 465, 464), (430, 453, 446, 432), (453, 452, 447, 446), (452, 451, 448, 447), (451, 450, 449, 448), (433, 461, 454, 436), (461, 460, 455, 454), (460, 459, 456, 455), (459, 458, 457, 456), (413, 394, 483, 485), (378, 413, 485, 479), (395, 482, 483, 394), (396, 481, 482, 395), (397, 480, 481, 396), (377, 478, 480, 397), (13, 47, 484, 479), (65, 17, 491, 493), (1, 65, 493, 487), (370, 398, 492, 487), (16, 490, 491, 17), (15, 489, 490, 16), (14, 488, 489, 15), (0, 486, 488, 14), (478, 494, 144, 12), (494, 495, 145, 144), (495, 496, 146, 145), (375, 500, 501, 377), (478, 502, 504, 494), (373, 499, 500, 375), (371, 498, 499, 373), (494, 504, 505, 495), (369, 497, 498, 371), (486, 503, 497, 369), (495, 505, 506, 496), (496, 506, 503, 486), (377, 501, 502, 478), (517, 507, 508, 518), (519, 514, 515, 520), (521, 516, 513, 522), (518, 508, 509, 523), (520, 515, 516, 521), (524, 511, 512, 525), (523, 509, 510, 526), (522, 513, 507, 517), (525, 512, 514, 519), (526, 510, 511, 524), (536, 526, 524, 530), (535, 525, 519, 528), (533, 522, 517, 527), (534, 523, 526, 536), (530, 524, 525, 535), (532, 520, 521, 529), (531, 518, 523, 534), (529, 521, 522, 533), (528, 519, 520, 532), (527, 517, 518, 531), (497, 527, 531, 498), (504, 528, 532, 505), (506, 529, 533, 503), (498, 531, 534, 499), (505, 532, 529, 506), (501, 530, 535, 502), (499, 534, 536, 500), (503, 533, 527, 497), (502, 535, 528, 504), (500, 536, 530, 501), (511, 541, 542, 512), (509, 539, 540, 510), (513, 543, 537, 507), (512, 542, 544, 514), (510, 540, 541, 511), (507, 537, 538, 508), (514, 544, 545, 515), (516, 546, 543, 513), (508, 538, 539, 509), (515, 545, 546, 516), (540, 550, 551, 541), (537, 547, 548, 538), (544, 554, 555, 545), (546, 556, 553, 543), (538, 548, 549, 539), (545, 555, 556, 546), (541, 551, 552, 542), (539, 549, 550, 540), (543, 553, 547, 537), (542, 552, 554, 544), (547, 557, 558, 548), (554, 564, 565, 555), (556, 566, 563, 553), (548, 558, 559, 549), (555, 565, 566, 556), (551, 561, 562, 552), (549, 559, 560, 550), (553, 563, 557, 547), (552, 562, 564, 554), (550, 560, 561, 551), (564, 574, 575, 565), (566, 576, 573, 563), (558, 568, 569, 559), (565, 575, 576, 566), (561, 571, 572, 562), (559, 569, 570, 560), (563, 573, 567, 557), (562, 572, 574, 564), (560, 570, 571, 561), (557, 567, 568, 558), (576, 586, 583, 573), (568, 578, 579, 569), (575, 585, 586, 576), (571, 581, 582, 572), (569, 579, 580, 570), (573, 583, 577, 567), (572, 582, 584, 574), (570, 580, 581, 571), (567, 577, 578, 568), (574, 584, 585, 575), (577, 587, 588, 578), (584, 594, 595, 585), (586, 596, 593, 583), (578, 588, 589, 579), (585, 595, 596, 586), (581, 591, 592, 582), (579, 589, 590, 580), (583, 593, 587, 577), (582, 592, 594, 584), (580, 590, 591, 581), (598, 606, 605, 597), (599, 607, 608, 600), (441, 600, 603, 444), (444, 603, 601, 442), (440, 599, 600, 441), (439, 598, 597, 438), (445, 604, 598, 439), (443, 602, 604, 445), (619, 616, 617, 620), (612, 619, 620, 606), (604, 612, 606, 598), (602, 610, 612, 604), (601, 609, 610, 602), (597, 605, 607, 599), (600, 608, 611, 603), (603, 611, 609, 601), (605, 621, 618, 613), (613, 618, 619, 612), (615, 614, 617, 616), (620, 617, 614, 621), (605, 613, 608, 607), (621, 614, 615, 618), (606, 620, 621, 605), (618, 615, 616, 619), (613, 612, 611, 608), (625, 629, 628, 624), (610, 623, 625, 612), (609, 622, 623, 610), (612, 625, 624, 611), (611, 624, 622, 609), (629, 627, 626, 628), (624, 628, 626, 622), (623, 627, 629, 625), (622, 626, 627, 623), (595, 638, 639, 596), (590, 651, 652, 591), (592, 653, 654, 594), (593, 636, 630, 587), (642, 657, 655, 632), (632, 655, 650, 589), (587, 630, 631, 588), (594, 637, 638, 595), (596, 639, 636, 593), (588, 631, 632, 589), (589, 650, 651, 590), (594, 654, 656, 637), (630, 640, 641, 631), (637, 647, 648, 638), (639, 649, 646, 636), (631, 641, 642, 632), (638, 648, 649, 639), (591, 652, 653, 592), (644, 659, 658, 643), (636, 646, 640, 630), (656, 668, 673, 661), (653, 662, 663, 654), (658, 670, 669, 657), (661, 673, 672, 660), (652, 633, 662, 653), (654, 663, 668, 656), (660, 672, 671, 659), (651, 634, 633, 652), (645, 660, 659, 644), (643, 658, 657, 642), (637, 656, 661, 647), (647, 661, 660, 645), (633, 666, 667, 662), (635, 664, 665, 634), (662, 667, 668, 663), (634, 665, 666, 633), (667, 672, 673, 668), (665, 670, 671, 666), (666, 671, 672, 667), (664, 669, 670, 665), (650, 635, 634, 651), (659, 671, 670, 658), (657, 669, 664, 655), (655, 664, 635, 650), (676, 675, 677, 678, 679, 680, 332, 325, 674), (401, 678, 677, 400), (47, 332, 680, 484), (492, 674, 325, 41), (402, 679, 678, 401), (399, 675, 676, 398), (398, 676, 674, 492), (484, 680, 679, 402), (688, 686, 685, 693), (694, 684, 682, 699), (700, 681, 334, 359), (360, 341, 687, 705), (705, 687, 686, 688), (693, 685, 684, 694), (699, 682, 683, 708), (708, 683, 681, 700), (676, 706, 702, 674), (706, 707, 701, 702), (707, 708, 700, 701), (675, 697, 706, 676), (697, 698, 707, 706), (698, 699, 708, 707), (678, 691, 696, 677), (691, 692, 695, 696), (692, 693, 694, 695), (680, 703, 690, 679), (703, 704, 689, 690), (704, 705, 688, 689), (332, 362, 703, 680), (362, 361, 704, 703), (361, 360, 705, 704), (674, 702, 357, 325), (702, 701, 358, 357), (701, 700, 359, 358), (677, 696, 697, 675), (696, 695, 698, 697), (695, 694, 699, 698), (679, 690, 691, 678), (690, 689, 692, 691), (689, 688, 693, 692), (681, 683, 682, 684, 685, 686, 687, 341, 334)])
_uv = me_cylinder.uv_layers.new(name='UVMap')
_uv.uv.foreach_set('vector', [0.9167, 0.9, 0.9167, 0.9502, 0.8333, 0.9477, 0.8333, 0.9, 0.6667, 0.9, 0.6667, 0.8, 0.6667, 0.8, 0.6667, 0.9, 0.5833, 0.9, 0.6667, 0.9, 0.6667, 0.9524, 0.5833, 0.9475, 0.75, 1.0, 0.6667, 1.0, 0.6667, 1.0, 0.75, 1.0, 0.5417, 1.0, 0.5833, 1.0, 0.5833, 1.0, 0.5417, 1.0, 0.8542, 0.5, 0.875, 0.5, 1.0, 0.5, 0.9583, 0.5, 0.5417, 0.5, 0.5417, 0.6, 0.5, 0.6, 0.5, 0.5, 0.5417, 0.6, 0.5417, 0.7, 0.5, 0.7, 0.5, 0.6, 0.5417, 0.7, 0.5417, 0.8, 0.5, 0.8, 0.5, 0.7, 0.5417, 0.8, 0.5417, 0.9, 0.5, 0.9, 0.5, 0.8, 0.6667, 0.5, 0.6667, 0.6, 0.5833, 0.6, 0.5833, 0.5, 0.6667, 0.6, 0.6667, 0.7, 0.5833, 0.7, 0.5833, 0.6, 0.6667, 0.7, 0.6667, 0.8, 0.5833, 0.8, 0.5833, 0.7, 0.6667, 0.8, 0.6667, 0.9, 0.5833, 0.9, 0.5833, 0.8, 0.75, 0.5, 0.75, 0.6, 0.6667, 0.6, 0.6667, 0.5, 0.75, 0.6, 0.75, 0.7, 0.6667, 0.7, 0.6667, 0.6, 0.75, 0.7, 0.75, 0.8, 0.6667, 0.8, 0.6667, 0.7, 0.8333, 0.5, 0.8333, 0.6, 0.75, 0.6, 0.75, 0.5, 0.8333, 0.6, 0.8333, 0.7, 0.75, 0.7, 0.75, 0.6, 0.8333, 0.7, 0.8333, 0.8, 0.75, 0.8, 0.75, 0.7, 0.9167, 0.5, 0.9167, 0.6, 0.8333, 0.6, 0.8333, 0.5, 0.9167, 0.6, 0.9167, 0.7, 0.8333, 0.7, 0.8333, 0.6, 0.9167, 0.7, 0.9167, 0.8, 0.8333, 0.8, 0.8333, 0.7, 0.9167, 0.8, 0.9167, 0.9, 0.8333, 0.9, 0.8333, 0.8, 0.9583, 0.5, 0.9583, 0.6, 0.9167, 0.6, 0.9167, 0.5, 0.9583, 0.6, 0.9583, 0.7, 0.9167, 0.7, 0.9167, 0.6, 0.9583, 0.7, 0.9583, 0.8, 0.9167, 0.8, 0.9167, 0.7, 0.9583, 0.8, 0.9583, 0.9, 0.9167, 0.9, 0.9167, 0.8, 0.5833, 1.0, 0.6667, 1.0, 0.6667, 1.0, 0.5833, 1.0, 0.6667, 1.0, 0.75, 1.0, 0.75, 1.0, 0.6667, 1.0, 0.9583, 1.0, 1.0, 1.0, 1.0, 1.0, 0.9583, 1.0, 0.75, 1.0, 0.8333, 1.0, 0.8333, 1.0, 0.75, 1.0, 0.8333, 1.0, 0.9167, 1.0, 0.9167, 1.0, 0.8333, 1.0, 0.75, 1.0, 0.8333, 1.0, 0.8333, 1.0, 0.75, 1.0, 0.8333, 0.8, 0.8333, 0.9, 0.8333, 0.9, 0.8333, 0.8, 0.5417, 1.0, 0.5, 1.0, 0.5, 0.9503, 0.5417, 0.9489, 0.6667, 1.0, 0.6667, 0.9462, 0.6667, 0.9, 0.6667, 0.9, 0.9583, 1.0, 0.9167, 1.0, 0.9167, 0.9502, 0.9583, 0.9505, 0.8333, 0.9, 0.7317, 0.9, 0.75, 0.8, 0.8333, 0.8, 0.6667, 1.0, 0.6667, 0.9, 0.7317, 0.9, 0.75, 1.0, 0.75, 1.0, 0.7317, 0.9, 0.8333, 0.9, 0.8333, 1.0, 0.75, 0.8, 0.7317, 0.9, 0.6667, 0.9, 0.6667, 0.8, 0.6667, 0.8, 0.6667, 0.8, 0.6667, 0.8, 0.6667, 0.8, 0.75, 0.8, 0.6667, 0.8, 0.6667, 0.8, 0.75, 0.8, 0.8333, 0.9, 0.8333, 0.9477, 0.8333, 0.9514, 0.8333, 0.9, 0.8333, 1.0, 0.75, 1.0, 0.75, 1.0, 0.8333, 1.0, 0.6667, 1.0, 0.6667, 0.9524, 0.6667, 0.9462, 0.6667, 1.0, 0.5833, 0.9475, 0.6667, 0.9524, 0.6667, 1.0, 0.5833, 1.0, 0.6667, 0.9, 0.6667, 0.9462, 0.6667, 0.9524, 0.6667, 0.9, 0.5417, 0.9489, 0.5, 0.9503, 0.5, 0.9, 0.5417, 0.9, 0.6667, 0.9, 0.6667, 0.8, 0.6667, 0.8, 0.6667, 0.9, 0.8333, 0.9, 0.8333, 0.9514, 0.8333, 1.0, 0.8333, 0.9, 0.9583, 0.9505, 0.9167, 0.9502, 0.9167, 0.9, 0.9583, 0.9, 0.8333, 0.9514, 0.8333, 0.9477, 0.8333, 1.0, 0.8333, 1.0, 0.8333, 0.9477, 0.9167, 0.9502, 0.9167, 1.0, 0.8333, 1.0, 0.8333, 0.8, 0.8333, 0.9, 0.8333, 0.9, 0.8333, 0.8, 0.8333, 0.8, 0.8333, 0.8, 0.8333, 0.8, 0.8333, 0.8, 0.8333, 0.8, 0.75, 0.8, 0.75, 0.8, 0.8333, 0.8, 0.8333, 0.8, 0.8333, 0.8, 0.8333, 0.8, 0.8333, 0.8, 0.75, 0.8, 0.8333, 0.8, 0.8333, 0.8, 0.75, 0.8, 0.8333, 0.8, 0.75, 0.8, 0.75, 0.8, 0.8333, 0.8, 0.6667, 0.8, 0.6667, 0.8, 0.6667, 0.8, 0.6667, 0.8, 0.6667, 0.8, 0.75, 0.8, 0.75, 0.8, 0.6667, 0.8, 0.8333, 0.8, 0.8333, 0.8, 0.8333, 0.8, 0.8333, 0.8, 0.8333, 0.8, 0.8333, 0.8, 0.8333, 0.8, 0.8333, 0.8, 0.75, 0.8, 0.8333, 0.8, 0.8333, 0.8, 0.75, 0.8, 0.6667, 0.8, 0.75, 0.8, 0.75, 0.8, 0.6667, 0.8, 0.6667, 0.8, 0.6667, 0.8, 0.6667, 0.8, 0.6667, 0.8, 0.6667, 0.8, 0.6667, 0.8, 0.6667, 0.8, 0.6667, 0.8, 0.75, 0.8, 0.6667, 0.8, 0.6667, 0.8, 0.75, 0.8, 0.75, 0.8, 0.8333, 0.8, 0.8333, 0.8, 0.75, 0.8, 0.8333, 0.8, 0.8333, 0.8, 0.8333, 0.8, 0.8333, 0.8, 0.75, 0.8, 0.8333, 0.8, 0.8333, 0.8, 0.75, 0.8, 0.75, 0.8, 0.6667, 0.8, 0.6667, 0.8, 0.75, 0.8, 0.8333, 0.8, 0.75, 0.8, 0.75, 0.8, 0.8333, 0.8, 0.8333, 0.8, 0.8333, 0.8, 0.8333, 0.8, 0.8333, 0.8, 0.6667, 0.8, 0.75, 0.8, 0.75, 0.8, 0.6667, 0.8, 0.6667, 0.8, 0.6667, 0.8, 0.6667, 0.8, 0.6667, 0.8, 0.6667, 0.8, 0.6667, 0.8, 0.6667, 0.8, 0.6667, 0.8, 0.75, 0.8, 0.6667, 0.8, 0.6667, 0.8, 0.75, 0.8, 0.75, 0.8, 0.6667, 0.8, 0.6667, 0.8, 0.75, 0.8, 0.75, 0.8, 0.6667, 0.8, 0.6667, 0.8, 0.75, 0.8, 0.75, 0.8, 0.6667, 0.8, 0.6667, 0.8, 0.75, 0.8, 0.75, 0.8, 0.6667, 0.8, 0.6667, 0.8, 0.75, 0.8, 0.6667, 0.8, 0.6667, 0.8, 0.6667, 0.8, 0.6667, 0.8, 0.6667, 0.8, 0.6667, 0.8, 0.6667, 0.8, 0.6667, 0.8, 0.6667, 0.8, 0.6667, 0.8, 0.6667, 0.8, 0.6667, 0.8, 0.6667, 0.8, 0.6667, 0.8, 0.6667, 0.8, 0.6667, 0.8, 0.6667, 0.8, 0.6667, 0.8, 0.6667, 0.8, 0.6667, 0.8, 0.6667, 0.8, 0.6667, 0.8, 0.6667, 0.8, 0.6667, 0.8, 0.6667, 0.8, 0.6667, 0.8, 0.6667, 0.8, 0.6667, 0.8, 0.6667, 0.8, 0.6667, 0.8, 0.6667, 0.8, 0.6667, 0.8, 0.6667, 0.8, 0.75, 0.8, 0.75, 0.8, 0.6667, 0.8, 0.6667, 0.8, 0.75, 0.8, 0.75, 0.8, 0.6667, 0.8, 0.6667, 0.8, 0.75, 0.8, 0.75, 0.8, 0.6667, 0.8, 0.6667, 0.8, 0.75, 0.8, 0.75, 0.8, 0.6667, 0.8, 0.8333, 0.8, 0.8333, 0.8, 0.8333, 0.8, 0.8333, 0.8, 0.8333, 0.8, 0.8333, 0.8, 0.8333, 0.8, 0.8333, 0.8, 0.8333, 0.8, 0.8333, 0.8, 0.8333, 0.8, 0.8333, 0.8, 0.8333, 0.8, 0.8333, 0.8, 0.8333, 0.8, 0.8333, 0.8, 0.8333, 0.8, 0.75, 0.8, 0.75, 0.8, 0.8333, 0.8, 0.8333, 0.8, 0.75, 0.8, 0.75, 0.8, 0.8333, 0.8, 0.8333, 0.8, 0.75, 0.8, 0.75, 0.8, 0.8333, 0.8, 0.8333, 0.8, 0.75, 0.8, 0.75, 0.8, 0.8333, 0.8, 0.75, 0.8, 0.8333, 0.8, 0.8333, 0.8, 0.75, 0.8, 0.75, 0.8, 0.8333, 0.8, 0.8333, 0.8, 0.75, 0.8, 0.75, 0.8, 0.8333, 0.8, 0.8333, 0.8, 0.75, 0.8, 0.75, 0.8, 0.8333, 0.8, 0.8333, 0.8, 0.75, 0.8, 0.8333, 0.8, 0.8333, 0.8, 0.8333, 0.8, 0.8333, 0.8, 0.8333, 0.8, 0.8333, 0.8, 0.8333, 0.8, 0.8333, 0.8, 0.8333, 0.8, 0.8333, 0.8, 0.8333, 0.8, 0.8333, 0.8, 0.8333, 0.8, 0.8333, 0.8, 0.8333, 0.8, 0.8333, 0.8, 0.5833, 0.9475, 0.5417, 0.9489, 0.5417, 0.9, 0.5833, 0.9, 0.5833, 1.0, 0.5417, 1.0, 0.5417, 0.9489, 0.5833, 0.9475, 0.5833, 0.8, 0.5833, 0.9, 0.5417, 0.9, 0.5417, 0.8, 0.5833, 0.7, 0.5833, 0.8, 0.5417, 0.8, 0.5417, 0.7, 0.5833, 0.6, 0.5833, 0.7, 0.5417, 0.7, 0.5417, 0.6, 0.5833, 0.5, 0.5833, 0.6, 0.5417, 0.6, 0.5417, 0.5, 0.5, 1.0, 0.5417, 1.0, 0.5417, 1.0, 0.5, 1.0, 1.0, 0.9508, 0.9583, 0.9505, 0.9583, 0.9, 1.0, 0.9, 1.0, 1.0, 0.9583, 1.0, 0.9583, 0.9505, 1.0, 0.9508, 0.9167, 1.0, 0.9583, 1.0, 0.9583, 1.0, 0.9167, 1.0, 1.0, 0.8, 1.0, 0.9, 0.9583, 0.9, 0.9583, 0.8, 1.0, 0.7, 1.0, 0.8, 0.9583, 0.8, 0.9583, 0.7, 1.0, 0.6, 1.0, 0.7, 0.9583, 0.7, 0.9583, 0.6, 1.0, 0.5, 1.0, 0.6, 0.9583, 0.6, 0.9583, 0.5, 0.5417, 0.5, 0.5, 0.5, 0.625, 0.5, 0.6458, 0.5, 0.6458, 0.5, 0.625, 0.5, 0.75, 0.5, 0.75, 0.5, 0.75, 0.5, 0.75, 0.5, 0.875, 0.5, 0.8542, 0.5, 0.6667, 0.5, 0.5833, 0.5, 0.5833, 0.5, 0.6667, 0.5, 0.5417, 0.5, 0.6458, 0.5, 0.6458, 0.5, 0.5417, 0.5, 0.75, 0.5, 0.6667, 0.5, 0.6667, 0.5, 0.75, 0.5, 0.8333, 0.5, 0.75, 0.5, 0.75, 0.5, 0.8333, 0.5, 0.6458, 0.5, 0.75, 0.5, 0.75, 0.5, 0.6458, 0.5, 0.9167, 0.5, 0.8333, 0.5, 0.8333, 0.5, 0.9167, 0.5, 0.9583, 0.5, 0.9167, 0.5, 0.9167, 0.5, 0.9583, 0.5, 0.75, 0.5, 0.8542, 0.5, 0.8542, 0.5, 0.75, 0.5, 0.8542, 0.5, 0.9583, 0.5, 0.9583, 0.5, 0.8542, 0.5, 0.5833, 0.5, 0.5417, 0.5, 0.5417, 0.5, 0.5833, 0.5, 0.9167, 0.5, 0.8333, 0.5, 0.8333, 0.5, 0.9167, 0.5, 0.6458, 0.5, 0.75, 0.5, 0.75, 0.5, 0.6458, 0.5, 0.8542, 0.5, 0.9583, 0.5, 0.9583, 0.5, 0.8542, 0.5, 0.8333, 0.5, 0.75, 0.5, 0.75, 0.5, 0.8333, 0.5, 0.75, 0.5, 0.8542, 0.5, 0.8542, 0.5, 0.75, 0.5, 0.5833, 0.5, 0.5417, 0.5, 0.5417, 0.5, 0.5833, 0.5, 0.75, 0.5, 0.6667, 0.5, 0.6667, 0.5, 0.75, 0.5, 0.9583, 0.5, 0.9167, 0.5, 0.9167, 0.5, 0.9583, 0.5, 0.5417, 0.5, 0.6458, 0.5, 0.6458, 0.5, 0.5417, 0.5, 0.6667, 0.5, 0.5833, 0.5, 0.5833, 0.5, 0.6667, 0.5, 0.6667, 0.5, 0.5833, 0.5, 0.5833, 0.5, 0.6667, 0.5, 0.5417, 0.5, 0.6458, 0.5, 0.6458, 0.5, 0.5417, 0.5, 0.9583, 0.5, 0.9167, 0.5, 0.9167, 0.5, 0.9583, 0.5, 0.75, 0.5, 0.6667, 0.5, 0.6667, 0.5, 0.75, 0.5, 0.5833, 0.5, 0.5417, 0.5, 0.5417, 0.5, 0.5833, 0.5, 0.75, 0.5, 0.8542, 0.5, 0.8542, 0.5, 0.75, 0.5, 0.8333, 0.5, 0.75, 0.5, 0.75, 0.5, 0.8333, 0.5, 0.8542, 0.5, 0.9583, 0.5, 0.9583, 0.5, 0.8542, 0.5, 0.6458, 0.5, 0.75, 0.5, 0.75, 0.5, 0.6458, 0.5, 0.9167, 0.5, 0.8333, 0.5, 0.8333, 0.5, 0.9167, 0.5, 0.9167, 0.5, 0.8333, 0.5, 0.8333, 0.5, 0.9167, 0.5, 0.6458, 0.5, 0.75, 0.5, 0.75, 0.5, 0.6458, 0.5, 0.8542, 0.5, 0.9583, 0.5, 0.9583, 0.5, 0.8542, 0.5, 0.8333, 0.5, 0.75, 0.5, 0.75, 0.5, 0.8333, 0.5, 0.75, 0.5, 0.8542, 0.5, 0.8542, 0.5, 0.75, 0.5, 0.5833, 0.5, 0.5417, 0.5, 0.5417, 0.5, 0.5833, 0.5, 0.75, 0.5, 0.6667, 0.5, 0.6667, 0.5, 0.75, 0.5, 0.9583, 0.5, 0.9167, 0.5, 0.9167, 0.5, 0.9583, 0.5, 0.5417, 0.5, 0.6458, 0.5, 0.6458, 0.5, 0.5417, 0.5, 0.6667, 0.5, 0.5833, 0.5, 0.5833, 0.5, 0.6667, 0.5, 0.5833, 0.5, 0.5417, 0.5, 0.5417, 0.5, 0.5833, 0.5, 0.75, 0.5, 0.6667, 0.5, 0.6667, 0.5, 0.75, 0.5, 0.9583, 0.5, 0.9167, 0.5, 0.9167, 0.5, 0.9583, 0.5, 0.5417, 0.5, 0.6458, 0.5, 0.6458, 0.5, 0.5417, 0.5, 0.6667, 0.5, 0.5833, 0.5, 0.5833, 0.5, 0.6667, 0.5, 0.9167, 0.5, 0.8333, 0.5, 0.8333, 0.5, 0.9167, 0.5, 0.6458, 0.5, 0.75, 0.5, 0.75, 0.5, 0.6458, 0.5, 0.8542, 0.5, 0.9583, 0.5, 0.9583, 0.5, 0.8542, 0.5, 0.8333, 0.5, 0.75, 0.5, 0.75, 0.5, 0.8333, 0.5, 0.75, 0.5, 0.8542, 0.5, 0.8542, 0.5, 0.75, 0.5, 0.6667, 0.5, 0.5833, 0.5, 0.5833, 0.5, 0.6667, 0.5, 0.9167, 0.5, 0.8333, 0.5, 0.8333, 0.5, 0.9167, 0.5, 0.6458, 0.5, 0.75, 0.5, 0.75, 0.5, 0.6458, 0.5, 0.8542, 0.5, 0.9583, 0.5, 0.9583, 0.5, 0.8542, 0.5, 0.8333, 0.5, 0.75, 0.5, 0.75, 0.5, 0.8333, 0.5, 0.75, 0.5, 0.8542, 0.5, 0.8542, 0.5, 0.75, 0.5, 0.5833, 0.5, 0.5417, 0.5, 0.5417, 0.5, 0.5833, 0.5, 0.75, 0.5, 0.6667, 0.5, 0.6667, 0.5, 0.75, 0.5, 0.9583, 0.5, 0.9167, 0.5, 0.9167, 0.5, 0.9583, 0.5, 0.5417, 0.5, 0.6458, 0.5, 0.6458, 0.5, 0.5417, 0.5, 0.9167, 0.5, 0.8333, 0.5, 0.8333, 0.5, 0.9167, 0.5, 0.6458, 0.5, 0.75, 0.5, 0.75, 0.5, 0.6458, 0.5, 0.8542, 0.5, 0.9583, 0.5, 0.9583, 0.5, 0.8542, 0.5, 0.8333, 0.5, 0.75, 0.5, 0.75, 0.5, 0.8333, 0.5, 0.75, 0.5, 0.8542, 0.5, 0.8542, 0.5, 0.75, 0.5, 0.5833, 0.5, 0.5417, 0.5, 0.5417, 0.5, 0.5833, 0.5, 0.75, 0.5, 0.6667, 0.5, 0.6667, 0.5, 0.75, 0.5, 0.9583, 0.5, 0.9167, 0.5, 0.9167, 0.5, 0.9583, 0.5, 0.5417, 0.5, 0.6458, 0.5, 0.6458, 0.5, 0.5417, 0.5, 0.6667, 0.5, 0.5833, 0.5, 0.5833, 0.5, 0.6667, 0.5, 0.6458, 0.5, 0.75, 0.5, 0.75, 0.5, 0.6458, 0.5, 0.8542, 0.5, 0.9583, 0.5, 0.9583, 0.5, 0.8542, 0.5, 0.8333, 0.5, 0.75, 0.5, 0.75, 0.5, 0.8333, 0.5, 0.75, 0.5, 0.8542, 0.5, 0.8542, 0.5, 0.75, 0.5, 0.5833, 0.5, 0.5417, 0.5, 0.5417, 0.5, 0.5833, 0.5, 0.75, 0.5, 0.6667, 0.5, 0.6667, 0.5, 0.75, 0.5, 0.9583, 0.5, 0.9167, 0.5, 0.9167, 0.5, 0.9583, 0.5, 0.5417, 0.5, 0.6458, 0.5, 0.6458, 0.5, 0.5417, 0.5, 0.6667, 0.5, 0.5833, 0.5, 0.5833, 0.5, 0.6667, 0.5, 0.9167, 0.5, 0.8333, 0.5, 0.8333, 0.5, 0.9167, 0.5, 0.8542, 0.5, 0.9583, 0.5, 0.9583, 0.5, 0.8542, 0.5, 0.8333, 0.5, 0.75, 0.5, 0.75, 0.5, 0.8333, 0.5, 0.75, 0.5, 0.8542, 0.5, 0.8542, 0.5, 0.75, 0.5, 0.5833, 0.5, 0.5417, 0.5, 0.5417, 0.5, 0.5833, 0.5, 0.75, 0.5, 0.6667, 0.5, 0.6667, 0.5, 0.75, 0.5, 0.9583, 0.5, 0.9167, 0.5, 0.9167, 0.5, 0.9583, 0.5, 0.5417, 0.5, 0.6458, 0.5, 0.6458, 0.5, 0.5417, 0.5, 0.6667, 0.5, 0.5833, 0.5, 0.5833, 0.5, 0.6667, 0.5, 0.9167, 0.5, 0.8333, 0.5, 0.8333, 0.5, 0.9167, 0.5, 0.6458, 0.5, 0.75, 0.5, 0.75, 0.5, 0.6458, 0.5, 0.9167, 0.5, 0.8333, 0.5, 0.8333, 0.5, 0.9167, 0.5, 0.6458, 0.5, 0.75, 0.5, 0.75, 0.5, 0.6458, 0.5, 0.8542, 0.5, 0.9583, 0.5, 0.9583, 0.5, 0.8542, 0.5, 0.8333, 0.5, 0.75, 0.5, 0.75, 0.5, 0.8333, 0.5, 0.75, 0.5, 0.8542, 0.5, 0.8542, 0.5, 0.75, 0.5, 0.5833, 0.5, 0.5417, 0.5, 0.5417, 0.5, 0.5833, 0.5, 0.75, 0.5, 0.6667, 0.5, 0.6667, 0.5, 0.75, 0.5, 0.9583, 0.5, 0.9167, 0.5, 0.9167, 0.5, 0.9583, 0.5, 0.5417, 0.5, 0.6458, 0.5, 0.6458, 0.5, 0.5417, 0.5, 0.6667, 0.5, 0.5833, 0.5, 0.5833, 0.5, 0.6667, 0.5, 0.6667, 0.8, 0.75, 0.8, 0.75, 0.8, 0.6667, 0.8, 0.8333, 0.8, 0.8333, 0.8, 0.8333, 0.8, 0.8333, 0.8, 0.8333, 0.8, 0.8333, 0.8, 0.8333, 0.8, 0.8333, 0.8, 0.8333, 0.8, 0.75, 0.8, 0.75, 0.8, 0.8333, 0.8, 0.8333, 0.8, 0.8333, 0.8, 0.8333, 0.8, 0.8333, 0.8, 0.6667, 0.8, 0.75, 0.8, 0.75, 0.8, 0.6667, 0.8, 0.6667, 0.8, 0.6667, 0.8, 0.6667, 0.8, 0.6667, 0.8, 0.6667, 0.8, 0.6667, 0.8, 0.6667, 0.8, 0.6667, 0.8, 0.6667, 0.8, 0.6667, 0.8, 0.6667, 0.8, 0.6667, 0.8, 0.6667, 0.8, 0.6667, 0.8, 0.6667, 0.8, 0.6667, 0.8, 0.6667, 0.8, 0.6667, 0.8, 0.6667, 0.8, 0.6667, 0.8, 0.6667, 0.8, 0.6667, 0.8, 0.6667, 0.8, 0.6667, 0.8, 0.75, 0.8, 0.6667, 0.8, 0.6667, 0.8, 0.75, 0.8, 0.75, 0.8, 0.8333, 0.8, 0.8333, 0.8, 0.75, 0.8, 0.8333, 0.8, 0.8333, 0.8, 0.8333, 0.8, 0.8333, 0.8, 0.8333, 0.8, 0.75, 0.8, 0.75, 0.8, 0.8333, 0.8, 0.75, 0.8, 0.75, 0.8, 0.75, 0.8, 0.75, 0.8, 0.75, 0.8, 0.6667, 0.8, 0.6667, 0.8, 0.75, 0.8, 0.75, 0.8, 0.6667, 0.8, 0.6667, 0.8, 0.75, 0.8, 0.6667, 0.8, 0.75, 0.8, 0.75, 0.8, 0.6667, 0.8, 0.75, 0.8, 0.8333, 0.8, 0.8333, 0.8, 0.75, 0.8, 0.75, 0.8, 0.75, 0.8, 0.75, 0.8, 0.75, 0.8, 0.6667, 0.8, 0.75, 0.8, 0.75, 0.8, 0.6667, 0.8, 0.75, 0.8, 0.6667, 0.8, 0.6667, 0.8, 0.75, 0.8, 0.75, 0.8, 0.8333, 0.8, 0.8333, 0.8, 0.6667, 0.8, 0.6667, 0.8, 0.8333, 0.8, 0.8333, 0.8, 0.6667, 0.8, 0.6667, 0.8, 0.6667, 0.8, 0.6667, 0.8, 0.6667, 0.8, 0.75, 0.8, 0.6667, 0.8, 0.6667, 0.8, 0.75, 0.8, 0.6667, 0.8, 0.8333, 0.8, 0.8333, 0.8, 0.6667, 0.8, 0.8333, 0.8, 0.75, 0.8, 0.75, 0.8, 0.8333, 0.8, 0.6667, 0.8, 0.8333, 0.8, 0.75, 0.8, 0.6667, 0.8, 0.8333, 0.8, 0.75, 0.8, 0.75, 0.8, 0.8333, 0.8, 0.6667, 0.8, 0.6667, 0.8, 0.6667, 0.8, 0.6667, 0.8, 0.75, 0.8, 0.6667, 0.8, 0.6667, 0.8, 0.75, 0.8, 0.75, 0.5, 0.8542, 0.5, 0.8542, 0.5, 0.75, 0.5, 0.6667, 0.5, 0.5833, 0.5, 0.5833, 0.5, 0.6667, 0.5, 0.5417, 0.5, 0.6458, 0.5, 0.6458, 0.5, 0.5417, 0.5, 0.9583, 0.5, 0.9167, 0.5, 0.9167, 0.5, 0.9583, 0.5, 0.75, 0.5, 0.75, 0.5, 0.75, 0.5, 0.75, 0.5, 0.75, 0.5, 0.75, 0.5, 0.75, 0.5, 0.75, 0.5, 0.9167, 0.5, 0.8333, 0.5, 0.8333, 0.5, 0.9167, 0.5, 0.6458, 0.5, 0.75, 0.5, 0.75, 0.5, 0.6458, 0.5, 0.8542, 0.5, 0.9583, 0.5, 0.9583, 0.5, 0.8542, 0.5, 0.8333, 0.5, 0.75, 0.5, 0.75, 0.5, 0.8333, 0.5, 0.75, 0.5, 0.6667, 0.5, 0.6667, 0.5, 0.75, 0.5, 0.6458, 0.5, 0.6458, 0.5, 0.6458, 0.5, 0.6458, 0.5, 0.9167, 0.5, 0.8333, 0.5, 0.8333, 0.5, 0.9167, 0.5, 0.6458, 0.5, 0.75, 0.5, 0.75, 0.5, 0.6458, 0.5, 0.8542, 0.5, 0.9583, 0.5, 0.9583, 0.5, 0.8542, 0.5, 0.8333, 0.5, 0.75, 0.5, 0.75, 0.5, 0.8333, 0.5, 0.75, 0.5, 0.8542, 0.5, 0.8542, 0.5, 0.75, 0.5, 0.5833, 0.5, 0.5417, 0.5, 0.5417, 0.5, 0.5833, 0.5, 0.0, 0.0, 0.0, 0.0, 0.0, 0.0, 0.0, 0.0, 0.9583, 0.5, 0.9167, 0.5, 0.9167, 0.5, 0.9583, 0.5, 0.6458, 0.5, 0.6458, 0.5, 0.6458, 0.5, 0.6458, 0.5, 0.5417, 0.5, 0.6458, 0.5, 0.6458, 0.5, 0.5417, 0.5, 0.0, 0.0, 0.0, 0.0, 0.0, 0.0, 0.0, 0.0, 0.0, 0.0, 0.0, 0.0, 0.0, 0.0, 0.0, 0.0, 0.5833, 0.5, 0.5417, 0.5, 0.5417, 0.5, 0.5833, 0.5, 0.6458, 0.5, 0.6458, 0.5, 0.6458, 0.5, 0.6458, 0.5, 0.0, 0.0, 0.0, 0.0, 0.0, 0.0, 0.0, 0.0, 0.6667, 0.5, 0.5833, 0.5, 0.5833, 0.5, 0.6667, 0.5, 0.0, 0.0, 0.0, 0.0, 0.0, 0.0, 0.0, 0.0, 0.0, 0.0, 0.0, 0.0, 0.0, 0.0, 0.0, 0.0, 0.6458, 0.5, 0.6458, 0.5, 0.6458, 0.5, 0.6458, 0.5, 0.0, 0.0, 0.0, 0.0, 0.0, 0.0, 0.0, 0.0, 0.5833, 0.5, 0.5417, 0.5, 0.5417, 0.5, 0.5833, 0.5, 0.75, 0.5, 0.6667, 0.5, 0.6667, 0.5, 0.75, 0.5, 0.5417, 0.5, 0.6458, 0.5, 0.6458, 0.5, 0.5417, 0.5, 0.6667, 0.5, 0.5833, 0.5, 0.5833, 0.5, 0.6667, 0.5, 0.5417, 0.5, 0.6458, 0.5, 0.6458, 0.5, 0.5417, 0.5, 0.6667, 0.5, 0.5833, 0.5, 0.5833, 0.5, 0.6667, 0.5, 0.5833, 0.5, 0.5417, 0.5, 0.5417, 0.5, 0.5833, 0.5, 0.75, 0.5, 0.6667, 0.5, 0.6667, 0.5, 0.75, 0.5, 0.75, 0.5, 0.6667, 0.5, 0.6667, 0.5, 0.75, 0.5, 0.0, 0.0, 0.0, 0.0, 0.0, 0.0, 0.0, 0.0, 0.75, 0.5, 0.75, 0.5, 0.75, 0.5, 0.75, 0.5, 0.75, 0.5, 0.75, 0.5, 0.75, 0.5, 0.75, 0.5, 0.37, 0.4578, 0.31, 0.4739, 0.25, 0.49, 0.25, 0.01, 0.31, 0.02608, 0.37, 0.04215, 0.4578, 0.13, 0.49, 0.25, 0.4578, 0.37, 0.6667, 1.0, 0.75, 1.0, 0.75, 1.0, 0.6667, 1.0, 0.5, 1.0, 0.5417, 1.0, 0.5417, 1.0, 0.5, 1.0, 0.9583, 1.0, 1.0, 1.0, 1.0, 1.0, 0.9583, 1.0, 0.5833, 1.0, 0.6667, 1.0, 0.6667, 1.0, 0.5833, 1.0, 0.8333, 1.0, 0.9167, 1.0, 0.9167, 1.0, 0.8333, 1.0, 0.9167, 1.0, 0.9583, 1.0, 0.9583, 1.0, 0.9167, 1.0, 0.5417, 1.0, 0.5833, 1.0, 0.5833, 1.0, 0.5417, 1.0, 0.37, 0.04215, 0.4578, 0.13, 0.4578, 0.13, 0.37, 0.04215, 0.49, 0.25, 0.4578, 0.37, 0.4578, 0.37, 0.49, 0.25, 0.31, 0.4739, 0.25, 0.49, 0.25, 0.49, 0.31, 0.4739, 0.25, 0.01, 0.31, 0.02608, 0.31, 0.02608, 0.25, 0.01, 0.31, 0.02608, 0.37, 0.04215, 0.37, 0.04215, 0.31, 0.02608, 0.4578, 0.13, 0.49, 0.25, 0.49, 0.25, 0.4578, 0.13, 0.4578, 0.37, 0.37, 0.4578, 0.37, 0.4578, 0.4578, 0.37, 0.37, 0.4578, 0.31, 0.4739, 0.31, 0.4739, 0.37, 0.4578, 0.37, 0.4578, 0.31, 0.4739, 0.31, 0.4739, 0.37, 0.4578, 0.37, 0.4578, 0.31, 0.4739, 0.31, 0.4739, 0.37, 0.4578, 0.37, 0.4578, 0.31, 0.4739, 0.31, 0.4739, 0.37, 0.4578, 0.4578, 0.37, 0.37, 0.4578, 0.37, 0.4578, 0.4578, 0.37, 0.4578, 0.37, 0.37, 0.4578, 0.37, 0.4578, 0.4578, 0.37, 0.4578, 0.37, 0.37, 0.4578, 0.37, 0.4578, 0.4578, 0.37, 0.4578, 0.13, 0.49, 0.25, 0.49, 0.25, 0.4578, 0.13, 0.4578, 0.13, 0.49, 0.25, 0.49, 0.25, 0.4578, 0.13, 0.4578, 0.13, 0.49, 0.25, 0.49, 0.25, 0.4578, 0.13, 0.31, 0.02608, 0.37, 0.04215, 0.37, 0.04215, 0.31, 0.02608, 0.31, 0.02608, 0.37, 0.04215, 0.37, 0.04215, 0.31, 0.02608, 0.31, 0.02608, 0.37, 0.04215, 0.37, 0.04215, 0.31, 0.02608, 0.25, 0.01, 0.31, 0.02608, 0.31, 0.02608, 0.25, 0.01, 0.25, 0.01, 0.31, 0.02608, 0.31, 0.02608, 0.25, 0.01, 0.25, 0.01, 0.31, 0.02608, 0.31, 0.02608, 0.25, 0.01, 0.31, 0.4739, 0.25, 0.49, 0.25, 0.49, 0.31, 0.4739, 0.31, 0.4739, 0.25, 0.49, 0.25, 0.49, 0.31, 0.4739, 0.31, 0.4739, 0.25, 0.49, 0.25, 0.49, 0.31, 0.4739, 0.49, 0.25, 0.4578, 0.37, 0.4578, 0.37, 0.49, 0.25, 0.49, 0.25, 0.4578, 0.37, 0.4578, 0.37, 0.49, 0.25, 0.49, 0.25, 0.4578, 0.37, 0.4578, 0.37, 0.49, 0.25, 0.37, 0.04215, 0.4578, 0.13, 0.4578, 0.13, 0.37, 0.04215, 0.37, 0.04215, 0.4578, 0.13, 0.4578, 0.13, 0.37, 0.04215, 0.37, 0.04215, 0.4578, 0.13, 0.4578, 0.13, 0.37, 0.04215, 0.31, 0.4739, 0.25, 0.49, 0.25, 0.01, 0.31, 0.02608, 0.37, 0.04215, 0.4578, 0.13, 0.49, 0.25, 0.4578, 0.37, 0.37, 0.4578, 0.9167, 0.9, 0.8333, 0.9, 0.8333, 0.9477, 0.9167, 0.9502, 0.6667, 0.9, 0.6667, 0.9, 0.6667, 0.8, 0.6667, 0.8, 0.5833, 0.9, 0.5833, 0.9475, 0.6667, 0.9524, 0.6667, 0.9, 0.75, 1.0, 0.75, 1.0, 0.6667, 1.0, 0.6667, 1.0, 0.5417, 1.0, 0.5417, 1.0, 0.5833, 1.0, 0.5833, 1.0, 0.8542, 0.5, 0.9583, 0.5, 1.0, 0.5, 0.875, 0.5, 0.5417, 0.5, 0.5, 0.5, 0.5, 0.6, 0.5417, 0.6, 0.5417, 0.6, 0.5, 0.6, 0.5, 0.7, 0.5417, 0.7, 0.5417, 0.7, 0.5, 0.7, 0.5, 0.8, 0.5417, 0.8, 0.5417, 0.8, 0.5, 0.8, 0.5, 0.9, 0.5417, 0.9, 0.6667, 0.5, 0.5833, 0.5, 0.5833, 0.6, 0.6667, 0.6, 0.6667, 0.6, 0.5833, 0.6, 0.5833, 0.7, 0.6667, 0.7, 0.6667, 0.7, 0.5833, 0.7, 0.5833, 0.8, 0.6667, 0.8, 0.6667, 0.8, 0.5833, 0.8, 0.5833, 0.9, 0.6667, 0.9, 0.75, 0.5, 0.6667, 0.5, 0.6667, 0.6, 0.75, 0.6, 0.75, 0.6, 0.6667, 0.6, 0.6667, 0.7, 0.75, 0.7, 0.75, 0.7, 0.6667, 0.7, 0.6667, 0.8, 0.75, 0.8, 0.8333, 0.5, 0.75, 0.5, 0.75, 0.6, 0.8333, 0.6, 0.8333, 0.6, 0.75, 0.6, 0.75, 0.7, 0.8333, 0.7, 0.8333, 0.7, 0.75, 0.7, 0.75, 0.8, 0.8333, 0.8, 0.9167, 0.5, 0.8333, 0.5, 0.8333, 0.6, 0.9167, 0.6, 0.9167, 0.6, 0.8333, 0.6, 0.8333, 0.7, 0.9167, 0.7, 0.9167, 0.7, 0.8333, 0.7, 0.8333, 0.8, 0.9167, 0.8, 0.9167, 0.8, 0.8333, 0.8, 0.8333, 0.9, 0.9167, 0.9, 0.9583, 0.5, 0.9167, 0.5, 0.9167, 0.6, 0.9583, 0.6, 0.9583, 0.6, 0.9167, 0.6, 0.9167, 0.7, 0.9583, 0.7, 0.9583, 0.7, 0.9167, 0.7, 0.9167, 0.8, 0.9583, 0.8, 0.9583, 0.8, 0.9167, 0.8, 0.9167, 0.9, 0.9583, 0.9, 0.5833, 1.0, 0.5833, 1.0, 0.6667, 1.0, 0.6667, 1.0, 0.6667, 1.0, 0.6667, 1.0, 0.75, 1.0, 0.75, 1.0, 0.9583, 1.0, 0.9583, 1.0, 1.0, 1.0, 1.0, 1.0, 0.75, 1.0, 0.75, 1.0, 0.8333, 1.0, 0.8333, 1.0, 0.8333, 1.0, 0.8333, 1.0, 0.9167, 1.0, 0.9167, 1.0, 0.75, 1.0, 0.75, 1.0, 0.8333, 1.0, 0.8333, 1.0, 0.8333, 0.8, 0.8333, 0.8, 0.8333, 0.9, 0.8333, 0.9, 0.5417, 1.0, 0.5417, 0.9489, 0.5, 0.9503, 0.5, 1.0, 0.6667, 1.0, 0.6667, 0.9, 0.6667, 0.9, 0.6667, 0.9462, 0.9583, 1.0, 0.9583, 0.9505, 0.9167, 0.9502, 0.9167, 1.0, 0.8333, 0.9, 0.8333, 0.8, 0.75, 0.8, 0.7317, 0.9, 0.6667, 1.0, 0.75, 1.0, 0.7317, 0.9, 0.6667, 0.9, 0.75, 1.0, 0.8333, 1.0, 0.8333, 0.9, 0.7317, 0.9, 0.75, 0.8, 0.6667, 0.8, 0.6667, 0.9, 0.7317, 0.9, 0.6667, 0.8, 0.6667, 0.8, 0.6667, 0.8, 0.6667, 0.8, 0.75, 0.8, 0.75, 0.8, 0.6667, 0.8, 0.6667, 0.8, 0.8333, 0.9, 0.8333, 0.9, 0.8333, 0.9514, 0.8333, 0.9477, 0.8333, 1.0, 0.8333, 1.0, 0.75, 1.0, 0.75, 1.0, 0.6667, 1.0, 0.6667, 1.0, 0.6667, 0.9462, 0.6667, 0.9524, 0.5833, 0.9475, 0.5833, 1.0, 0.6667, 1.0, 0.6667, 0.9524, 0.6667, 0.9, 0.6667, 0.9, 0.6667, 0.9524, 0.6667, 0.9462, 0.5417, 0.9489, 0.5417, 0.9, 0.5, 0.9, 0.5, 0.9503, 0.6667, 0.9, 0.6667, 0.9, 0.6667, 0.8, 0.6667, 0.8, 0.8333, 0.9, 0.8333, 0.9, 0.8333, 1.0, 0.8333, 0.9514, 0.9583, 0.9505, 0.9583, 0.9, 0.9167, 0.9, 0.9167, 0.9502, 0.8333, 0.9514, 0.8333, 1.0, 0.8333, 1.0, 0.8333, 0.9477, 0.8333, 0.9477, 0.8333, 1.0, 0.9167, 1.0, 0.9167, 0.9502, 0.8333, 0.8, 0.8333, 0.8, 0.8333, 0.9, 0.8333, 0.9, 0.8333, 0.8, 0.8333, 0.8, 0.8333, 0.8, 0.8333, 0.8, 0.8333, 0.8, 0.8333, 0.8, 0.75, 0.8, 0.75, 0.8, 0.8333, 0.8, 0.8333, 0.8, 0.8333, 0.8, 0.8333, 0.8, 0.75, 0.8, 0.75, 0.8, 0.8333, 0.8, 0.8333, 0.8, 0.8333, 0.8, 0.8333, 0.8, 0.75, 0.8, 0.75, 0.8, 0.6667, 0.8, 0.6667, 0.8, 0.6667, 0.8, 0.6667, 0.8, 0.6667, 0.8, 0.6667, 0.8, 0.75, 0.8, 0.75, 0.8, 0.8333, 0.8, 0.8333, 0.8, 0.8333, 0.8, 0.8333, 0.8, 0.8333, 0.8, 0.8333, 0.8, 0.8333, 0.8, 0.8333, 0.8, 0.75, 0.8, 0.75, 0.8, 0.8333, 0.8, 0.8333, 0.8, 0.6667, 0.8, 0.6667, 0.8, 0.75, 0.8, 0.75, 0.8, 0.6667, 0.8, 0.6667, 0.8, 0.6667, 0.8, 0.6667, 0.8, 0.6667, 0.8, 0.6667, 0.8, 0.6667, 0.8, 0.6667, 0.8, 0.75, 0.8, 0.75, 0.8, 0.6667, 0.8, 0.6667, 0.8, 0.75, 0.8, 0.75, 0.8, 0.8333, 0.8, 0.8333, 0.8, 0.8333, 0.8, 0.8333, 0.8, 0.8333, 0.8, 0.8333, 0.8, 0.75, 0.8, 0.75, 0.8, 0.8333, 0.8, 0.8333, 0.8, 0.75, 0.8, 0.75, 0.8, 0.6667, 0.8, 0.6667, 0.8, 0.8333, 0.8, 0.8333, 0.8, 0.75, 0.8, 0.75, 0.8, 0.8333, 0.8, 0.8333, 0.8, 0.8333, 0.8, 0.8333, 0.8, 0.6667, 0.8, 0.6667, 0.8, 0.75, 0.8, 0.75, 0.8, 0.6667, 0.8, 0.6667, 0.8, 0.6667, 0.8, 0.6667, 0.8, 0.6667, 0.8, 0.6667, 0.8, 0.6667, 0.8, 0.6667, 0.8, 0.75, 0.8, 0.75, 0.8, 0.6667, 0.8, 0.6667, 0.8, 0.75, 0.8, 0.75, 0.8, 0.6667, 0.8, 0.6667, 0.8, 0.75, 0.8, 0.75, 0.8, 0.6667, 0.8, 0.6667, 0.8, 0.75, 0.8, 0.75, 0.8, 0.6667, 0.8, 0.6667, 0.8, 0.75, 0.8, 0.75, 0.8, 0.6667, 0.8, 0.6667, 0.8, 0.6667, 0.8, 0.6667, 0.8, 0.6667, 0.8, 0.6667, 0.8, 0.6667, 0.8, 0.6667, 0.8, 0.6667, 0.8, 0.6667, 0.8, 0.6667, 0.8, 0.6667, 0.8, 0.6667, 0.8, 0.6667, 0.8, 0.6667, 0.8, 0.6667, 0.8, 0.6667, 0.8, 0.6667, 0.8, 0.6667, 0.8, 0.6667, 0.8, 0.6667, 0.8, 0.6667, 0.8, 0.6667, 0.8, 0.6667, 0.8, 0.6667, 0.8, 0.6667, 0.8, 0.6667, 0.8, 0.6667, 0.8, 0.6667, 0.8, 0.6667, 0.8, 0.6667, 0.8, 0.6667, 0.8, 0.6667, 0.8, 0.6667, 0.8, 0.6667, 0.8, 0.6667, 0.8, 0.75, 0.8, 0.75, 0.8, 0.6667, 0.8, 0.6667, 0.8, 0.75, 0.8, 0.75, 0.8, 0.6667, 0.8, 0.6667, 0.8, 0.75, 0.8, 0.75, 0.8, 0.6667, 0.8, 0.6667, 0.8, 0.75, 0.8, 0.75, 0.8, 0.8333, 0.8, 0.8333, 0.8, 0.8333, 0.8, 0.8333, 0.8, 0.8333, 0.8, 0.8333, 0.8, 0.8333, 0.8, 0.8333, 0.8, 0.8333, 0.8, 0.8333, 0.8, 0.8333, 0.8, 0.8333, 0.8, 0.8333, 0.8, 0.8333, 0.8, 0.8333, 0.8, 0.8333, 0.8, 0.8333, 0.8, 0.8333, 0.8, 0.75, 0.8, 0.75, 0.8, 0.8333, 0.8, 0.8333, 0.8, 0.75, 0.8, 0.75, 0.8, 0.8333, 0.8, 0.8333, 0.8, 0.75, 0.8, 0.75, 0.8, 0.8333, 0.8, 0.8333, 0.8, 0.75, 0.8, 0.75, 0.8, 0.75, 0.8, 0.75, 0.8, 0.8333, 0.8, 0.8333, 0.8, 0.75, 0.8, 0.75, 0.8, 0.8333, 0.8, 0.8333, 0.8, 0.75, 0.8, 0.75, 0.8, 0.8333, 0.8, 0.8333, 0.8, 0.75, 0.8, 0.75, 0.8, 0.8333, 0.8, 0.8333, 0.8, 0.8333, 0.8, 0.8333, 0.8, 0.8333, 0.8, 0.8333, 0.8, 0.8333, 0.8, 0.8333, 0.8, 0.8333, 0.8, 0.8333, 0.8, 0.8333, 0.8, 0.8333, 0.8, 0.8333, 0.8, 0.8333, 0.8, 0.8333, 0.8, 0.8333, 0.8, 0.8333, 0.8, 0.8333, 0.8, 0.5833, 0.9475, 0.5833, 0.9, 0.5417, 0.9, 0.5417, 0.9489, 0.5833, 1.0, 0.5833, 0.9475, 0.5417, 0.9489, 0.5417, 1.0, 0.5833, 0.8, 0.5417, 0.8, 0.5417, 0.9, 0.5833, 0.9, 0.5833, 0.7, 0.5417, 0.7, 0.5417, 0.8, 0.5833, 0.8, 0.5833, 0.6, 0.5417, 0.6, 0.5417, 0.7, 0.5833, 0.7, 0.5833, 0.5, 0.5417, 0.5, 0.5417, 0.6, 0.5833, 0.6, 0.5, 1.0, 0.5, 1.0, 0.5417, 1.0, 0.5417, 1.0, 1.0, 0.9508, 1.0, 0.9, 0.9583, 0.9, 0.9583, 0.9505, 1.0, 1.0, 1.0, 0.9508, 0.9583, 0.9505, 0.9583, 1.0, 0.9167, 1.0, 0.9167, 1.0, 0.9583, 1.0, 0.9583, 1.0, 1.0, 0.8, 0.9583, 0.8, 0.9583, 0.9, 1.0, 0.9, 1.0, 0.7, 0.9583, 0.7, 0.9583, 0.8, 1.0, 0.8, 1.0, 0.6, 0.9583, 0.6, 0.9583, 0.7, 1.0, 0.7, 1.0, 0.5, 0.9583, 0.5, 0.9583, 0.6, 1.0, 0.6, 0.5417, 0.5, 0.6458, 0.5, 0.625, 0.5, 0.5, 0.5, 0.6458, 0.5, 0.75, 0.5, 0.75, 0.5, 0.625, 0.5, 0.75, 0.5, 0.8542, 0.5, 0.875, 0.5, 0.75, 0.5, 0.6667, 0.5, 0.6667, 0.5, 0.5833, 0.5, 0.5833, 0.5, 0.5417, 0.5, 0.5417, 0.5, 0.6458, 0.5, 0.6458, 0.5, 0.75, 0.5, 0.75, 0.5, 0.6667, 0.5, 0.6667, 0.5, 0.8333, 0.5, 0.8333, 0.5, 0.75, 0.5, 0.75, 0.5, 0.6458, 0.5, 0.6458, 0.5, 0.75, 0.5, 0.75, 0.5, 0.9167, 0.5, 0.9167, 0.5, 0.8333, 0.5, 0.8333, 0.5, 0.9583, 0.5, 0.9583, 0.5, 0.9167, 0.5, 0.9167, 0.5, 0.75, 0.5, 0.75, 0.5, 0.8542, 0.5, 0.8542, 0.5, 0.8542, 0.5, 0.8542, 0.5, 0.9583, 0.5, 0.9583, 0.5, 0.5833, 0.5, 0.5833, 0.5, 0.5417, 0.5, 0.5417, 0.5, 0.9167, 0.5, 0.9167, 0.5, 0.8333, 0.5, 0.8333, 0.5, 0.6458, 0.5, 0.6458, 0.5, 0.75, 0.5, 0.75, 0.5, 0.8542, 0.5, 0.8542, 0.5, 0.9583, 0.5, 0.9583, 0.5, 0.8333, 0.5, 0.8333, 0.5, 0.75, 0.5, 0.75, 0.5, 0.75, 0.5, 0.75, 0.5, 0.8542, 0.5, 0.8542, 0.5, 0.5833, 0.5, 0.5833, 0.5, 0.5417, 0.5, 0.5417, 0.5, 0.75, 0.5, 0.75, 0.5, 0.6667, 0.5, 0.6667, 0.5, 0.9583, 0.5, 0.9583, 0.5, 0.9167, 0.5, 0.9167, 0.5, 0.5417, 0.5, 0.5417, 0.5, 0.6458, 0.5, 0.6458, 0.5, 0.6667, 0.5, 0.6667, 0.5, 0.5833, 0.5, 0.5833, 0.5, 0.6667, 0.5, 0.6667, 0.5, 0.5833, 0.5, 0.5833, 0.5, 0.5417, 0.5, 0.5417, 0.5, 0.6458, 0.5, 0.6458, 0.5, 0.9583, 0.5, 0.9583, 0.5, 0.9167, 0.5, 0.9167, 0.5, 0.75, 0.5, 0.75, 0.5, 0.6667, 0.5, 0.6667, 0.5, 0.5833, 0.5, 0.5833, 0.5, 0.5417, 0.5, 0.5417, 0.5, 0.75, 0.5, 0.75, 0.5, 0.8542, 0.5, 0.8542, 0.5, 0.8333, 0.5, 0.8333, 0.5, 0.75, 0.5, 0.75, 0.5, 0.8542, 0.5, 0.8542, 0.5, 0.9583, 0.5, 0.9583, 0.5, 0.6458, 0.5, 0.6458, 0.5, 0.75, 0.5, 0.75, 0.5, 0.9167, 0.5, 0.9167, 0.5, 0.8333, 0.5, 0.8333, 0.5, 0.9167, 0.5, 0.9167, 0.5, 0.8333, 0.5, 0.8333, 0.5, 0.6458, 0.5, 0.6458, 0.5, 0.75, 0.5, 0.75, 0.5, 0.8542, 0.5, 0.8542, 0.5, 0.9583, 0.5, 0.9583, 0.5, 0.8333, 0.5, 0.8333, 0.5, 0.75, 0.5, 0.75, 0.5, 0.75, 0.5, 0.75, 0.5, 0.8542, 0.5, 0.8542, 0.5, 0.5833, 0.5, 0.5833, 0.5, 0.5417, 0.5, 0.5417, 0.5, 0.75, 0.5, 0.75, 0.5, 0.6667, 0.5, 0.6667, 0.5, 0.9583, 0.5, 0.9583, 0.5, 0.9167, 0.5, 0.9167, 0.5, 0.5417, 0.5, 0.5417, 0.5, 0.6458, 0.5, 0.6458, 0.5, 0.6667, 0.5, 0.6667, 0.5, 0.5833, 0.5, 0.5833, 0.5, 0.5833, 0.5, 0.5833, 0.5, 0.5417, 0.5, 0.5417, 0.5, 0.75, 0.5, 0.75, 0.5, 0.6667, 0.5, 0.6667, 0.5, 0.9583, 0.5, 0.9583, 0.5, 0.9167, 0.5, 0.9167, 0.5, 0.5417, 0.5, 0.5417, 0.5, 0.6458, 0.5, 0.6458, 0.5, 0.6667, 0.5, 0.6667, 0.5, 0.5833, 0.5, 0.5833, 0.5, 0.9167, 0.5, 0.9167, 0.5, 0.8333, 0.5, 0.8333, 0.5, 0.6458, 0.5, 0.6458, 0.5, 0.75, 0.5, 0.75, 0.5, 0.8542, 0.5, 0.8542, 0.5, 0.9583, 0.5, 0.9583, 0.5, 0.8333, 0.5, 0.8333, 0.5, 0.75, 0.5, 0.75, 0.5, 0.75, 0.5, 0.75, 0.5, 0.8542, 0.5, 0.8542, 0.5, 0.6667, 0.5, 0.6667, 0.5, 0.5833, 0.5, 0.5833, 0.5, 0.9167, 0.5, 0.9167, 0.5, 0.8333, 0.5, 0.8333, 0.5, 0.6458, 0.5, 0.6458, 0.5, 0.75, 0.5, 0.75, 0.5, 0.8542, 0.5, 0.8542, 0.5, 0.9583, 0.5, 0.9583, 0.5, 0.8333, 0.5, 0.8333, 0.5, 0.75, 0.5, 0.75, 0.5, 0.75, 0.5, 0.75, 0.5, 0.8542, 0.5, 0.8542, 0.5, 0.5833, 0.5, 0.5833, 0.5, 0.5417, 0.5, 0.5417, 0.5, 0.75, 0.5, 0.75, 0.5, 0.6667, 0.5, 0.6667, 0.5, 0.9583, 0.5, 0.9583, 0.5, 0.9167, 0.5, 0.9167, 0.5, 0.5417, 0.5, 0.5417, 0.5, 0.6458, 0.5, 0.6458, 0.5, 0.9167, 0.5, 0.9167, 0.5, 0.8333, 0.5, 0.8333, 0.5, 0.6458, 0.5, 0.6458, 0.5, 0.75, 0.5, 0.75, 0.5, 0.8542, 0.5, 0.8542, 0.5, 0.9583, 0.5, 0.9583, 0.5, 0.8333, 0.5, 0.8333, 0.5, 0.75, 0.5, 0.75, 0.5, 0.75, 0.5, 0.75, 0.5, 0.8542, 0.5, 0.8542, 0.5, 0.5833, 0.5, 0.5833, 0.5, 0.5417, 0.5, 0.5417, 0.5, 0.75, 0.5, 0.75, 0.5, 0.6667, 0.5, 0.6667, 0.5, 0.9583, 0.5, 0.9583, 0.5, 0.9167, 0.5, 0.9167, 0.5, 0.5417, 0.5, 0.5417, 0.5, 0.6458, 0.5, 0.6458, 0.5, 0.6667, 0.5, 0.6667, 0.5, 0.5833, 0.5, 0.5833, 0.5, 0.6458, 0.5, 0.6458, 0.5, 0.75, 0.5, 0.75, 0.5, 0.8542, 0.5, 0.8542, 0.5, 0.9583, 0.5, 0.9583, 0.5, 0.8333, 0.5, 0.8333, 0.5, 0.75, 0.5, 0.75, 0.5, 0.75, 0.5, 0.75, 0.5, 0.8542, 0.5, 0.8542, 0.5, 0.5833, 0.5, 0.5833, 0.5, 0.5417, 0.5, 0.5417, 0.5, 0.75, 0.5, 0.75, 0.5, 0.6667, 0.5, 0.6667, 0.5, 0.9583, 0.5, 0.9583, 0.5, 0.9167, 0.5, 0.9167, 0.5, 0.5417, 0.5, 0.5417, 0.5, 0.6458, 0.5, 0.6458, 0.5, 0.6667, 0.5, 0.6667, 0.5, 0.5833, 0.5, 0.5833, 0.5, 0.9167, 0.5, 0.9167, 0.5, 0.8333, 0.5, 0.8333, 0.5, 0.8542, 0.5, 0.8542, 0.5, 0.9583, 0.5, 0.9583, 0.5, 0.8333, 0.5, 0.8333, 0.5, 0.75, 0.5, 0.75, 0.5, 0.75, 0.5, 0.75, 0.5, 0.8542, 0.5, 0.8542, 0.5, 0.5833, 0.5, 0.5833, 0.5, 0.5417, 0.5, 0.5417, 0.5, 0.75, 0.5, 0.75, 0.5, 0.6667, 0.5, 0.6667, 0.5, 0.9583, 0.5, 0.9583, 0.5, 0.9167, 0.5, 0.9167, 0.5, 0.5417, 0.5, 0.5417, 0.5, 0.6458, 0.5, 0.6458, 0.5, 0.6667, 0.5, 0.6667, 0.5, 0.5833, 0.5, 0.5833, 0.5, 0.9167, 0.5, 0.9167, 0.5, 0.8333, 0.5, 0.8333, 0.5, 0.6458, 0.5, 0.6458, 0.5, 0.75, 0.5, 0.75, 0.5, 0.9167, 0.5, 0.9167, 0.5, 0.8333, 0.5, 0.8333, 0.5, 0.6458, 0.5, 0.6458, 0.5, 0.75, 0.5, 0.75, 0.5, 0.8542, 0.5, 0.8542, 0.5, 0.9583, 0.5, 0.9583, 0.5, 0.8333, 0.5, 0.8333, 0.5, 0.75, 0.5, 0.75, 0.5, 0.75, 0.5, 0.75, 0.5, 0.8542, 0.5, 0.8542, 0.5, 0.5833, 0.5, 0.5833, 0.5, 0.5417, 0.5, 0.5417, 0.5, 0.75, 0.5, 0.75, 0.5, 0.6667, 0.5, 0.6667, 0.5, 0.9583, 0.5, 0.9583, 0.5, 0.9167, 0.5, 0.9167, 0.5, 0.5417, 0.5, 0.5417, 0.5, 0.6458, 0.5, 0.6458, 0.5, 0.6667, 0.5, 0.6667, 0.5, 0.5833, 0.5, 0.5833, 0.5, 0.6667, 0.8, 0.6667, 0.8, 0.75, 0.8, 0.75, 0.8, 0.8333, 0.8, 0.8333, 0.8, 0.8333, 0.8, 0.8333, 0.8, 0.8333, 0.8, 0.8333, 0.8, 0.8333, 0.8, 0.8333, 0.8, 0.8333, 0.8, 0.8333, 0.8, 0.75, 0.8, 0.75, 0.8, 0.8333, 0.8, 0.8333, 0.8, 0.8333, 0.8, 0.8333, 0.8, 0.6667, 0.8, 0.6667, 0.8, 0.75, 0.8, 0.75, 0.8, 0.6667, 0.8, 0.6667, 0.8, 0.6667, 0.8, 0.6667, 0.8, 0.6667, 0.8, 0.6667, 0.8, 0.6667, 0.8, 0.6667, 0.8, 0.6667, 0.8, 0.6667, 0.8, 0.6667, 0.8, 0.6667, 0.8, 0.6667, 0.8, 0.6667, 0.8, 0.6667, 0.8, 0.6667, 0.8, 0.6667, 0.8, 0.6667, 0.8, 0.6667, 0.8, 0.6667, 0.8, 0.6667, 0.8, 0.6667, 0.8, 0.6667, 0.8, 0.6667, 0.8, 0.75, 0.8, 0.75, 0.8, 0.6667, 0.8, 0.6667, 0.8, 0.75, 0.8, 0.75, 0.8, 0.8333, 0.8, 0.8333, 0.8, 0.8333, 0.8, 0.8333, 0.8, 0.8333, 0.8, 0.8333, 0.8, 0.8333, 0.8, 0.8333, 0.8, 0.75, 0.8, 0.75, 0.8, 0.75, 0.8, 0.75, 0.8, 0.75, 0.8, 0.75, 0.8, 0.75, 0.8, 0.75, 0.8, 0.6667, 0.8, 0.6667, 0.8, 0.75, 0.8, 0.75, 0.8, 0.6667, 0.8, 0.6667, 0.8, 0.6667, 0.8, 0.6667, 0.8, 0.75, 0.8, 0.75, 0.8, 0.75, 0.8, 0.75, 0.8, 0.8333, 0.8, 0.8333, 0.8, 0.75, 0.8, 0.75, 0.8, 0.75, 0.8, 0.75, 0.8, 0.6667, 0.8, 0.6667, 0.8, 0.75, 0.8, 0.75, 0.8, 0.75, 0.8, 0.75, 0.8, 0.6667, 0.8, 0.6667, 0.8, 0.75, 0.8, 0.6667, 0.8, 0.8333, 0.8, 0.8333, 0.8, 0.6667, 0.8, 0.6667, 0.8, 0.8333, 0.8, 0.8333, 0.8, 0.6667, 0.8, 0.6667, 0.8, 0.6667, 0.8, 0.6667, 0.8, 0.75, 0.8, 0.75, 0.8, 0.6667, 0.8, 0.6667, 0.8, 0.6667, 0.8, 0.6667, 0.8, 0.8333, 0.8, 0.8333, 0.8, 0.8333, 0.8, 0.8333, 0.8, 0.75, 0.8, 0.75, 0.8, 0.6667, 0.8, 0.6667, 0.8, 0.75, 0.8, 0.8333, 0.8, 0.8333, 0.8, 0.8333, 0.8, 0.75, 0.8, 0.75, 0.8, 0.6667, 0.8, 0.6667, 0.8, 0.6667, 0.8, 0.6667, 0.8, 0.75, 0.8, 0.75, 0.8, 0.6667, 0.8, 0.6667, 0.8, 0.75, 0.5, 0.75, 0.5, 0.8542, 0.5, 0.8542, 0.5, 0.6667, 0.5, 0.6667, 0.5, 0.5833, 0.5, 0.5833, 0.5, 0.5417, 0.5, 0.5417, 0.5, 0.6458, 0.5, 0.6458, 0.5, 0.9583, 0.5, 0.9583, 0.5, 0.9167, 0.5, 0.9167, 0.5, 0.75, 0.5, 0.75, 0.5, 0.75, 0.5, 0.75, 0.5, 0.75, 0.5, 0.75, 0.5, 0.75, 0.5, 0.75, 0.5, 0.9167, 0.5, 0.9167, 0.5, 0.8333, 0.5, 0.8333, 0.5, 0.6458, 0.5, 0.6458, 0.5, 0.75, 0.5, 0.75, 0.5, 0.8542, 0.5, 0.8542, 0.5, 0.9583, 0.5, 0.9583, 0.5, 0.8333, 0.5, 0.8333, 0.5, 0.75, 0.5, 0.75, 0.5, 0.75, 0.5, 0.75, 0.5, 0.6667, 0.5, 0.6667, 0.5, 0.6458, 0.5, 0.6458, 0.5, 0.6458, 0.5, 0.6458, 0.5, 0.9167, 0.5, 0.9167, 0.5, 0.8333, 0.5, 0.8333, 0.5, 0.6458, 0.5, 0.6458, 0.5, 0.75, 0.5, 0.75, 0.5, 0.8542, 0.5, 0.8542, 0.5, 0.9583, 0.5, 0.9583, 0.5, 0.8333, 0.5, 0.8333, 0.5, 0.75, 0.5, 0.75, 0.5, 0.75, 0.5, 0.75, 0.5, 0.8542, 0.5, 0.8542, 0.5, 0.5833, 0.5, 0.5833, 0.5, 0.5417, 0.5, 0.5417, 0.5, 0.0, 0.0, 0.0, 0.0, 0.0, 0.0, 0.0, 0.0, 0.9583, 0.5, 0.9583, 0.5, 0.9167, 0.5, 0.9167, 0.5, 0.6458, 0.5, 0.6458, 0.5, 0.6458, 0.5, 0.6458, 0.5, 0.5417, 0.5, 0.5417, 0.5, 0.6458, 0.5, 0.6458, 0.5, 0.0, 0.0, 0.0, 0.0, 0.0, 0.0, 0.0, 0.0, 0.0, 0.0, 0.0, 0.0, 0.0, 0.0, 0.0, 0.0, 0.5833, 0.5, 0.5833, 0.5, 0.5417, 0.5, 0.5417, 0.5, 0.6458, 0.5, 0.6458, 0.5, 0.6458, 0.5, 0.6458, 0.5, 0.0, 0.0, 0.0, 0.0, 0.0, 0.0, 0.0, 0.0, 0.6667, 0.5, 0.6667, 0.5, 0.5833, 0.5, 0.5833, 0.5, 0.0, 0.0, 0.0, 0.0, 0.0, 0.0, 0.0, 0.0, 0.0, 0.0, 0.0, 0.0, 0.0, 0.0, 0.0, 0.0, 0.6458, 0.5, 0.6458, 0.5, 0.6458, 0.5, 0.6458, 0.5, 0.0, 0.0, 0.0, 0.0, 0.0, 0.0, 0.0, 0.0, 0.5833, 0.5, 0.5833, 0.5, 0.5417, 0.5, 0.5417, 0.5, 0.75, 0.5, 0.75, 0.5, 0.6667, 0.5, 0.6667, 0.5, 0.5417, 0.5, 0.5417, 0.5, 0.6458, 0.5, 0.6458, 0.5, 0.6667, 0.5, 0.6667, 0.5, 0.5833, 0.5, 0.5833, 0.5, 0.5417, 0.5, 0.5417, 0.5, 0.6458, 0.5, 0.6458, 0.5, 0.6667, 0.5, 0.6667, 0.5, 0.5833, 0.5, 0.5833, 0.5, 0.5833, 0.5, 0.5833, 0.5, 0.5417, 0.5, 0.5417, 0.5, 0.75, 0.5, 0.75, 0.5, 0.6667, 0.5, 0.6667, 0.5, 0.75, 0.5, 0.75, 0.5, 0.6667, 0.5, 0.6667, 0.5, 0.0, 0.0, 0.0, 0.0, 0.0, 0.0, 0.0, 0.0, 0.75, 0.5, 0.75, 0.5, 0.75, 0.5, 0.75, 0.5, 0.75, 0.5, 0.75, 0.5, 0.75, 0.5, 0.75, 0.5, 0.37, 0.4578, 0.4578, 0.37, 0.49, 0.25, 0.4578, 0.13, 0.37, 0.04215, 0.31, 0.02608, 0.25, 0.01, 0.25, 0.49, 0.31, 0.4739, 0.6667, 1.0, 0.6667, 1.0, 0.75, 1.0, 0.75, 1.0, 0.5, 1.0, 0.5, 1.0, 0.5417, 1.0, 0.5417, 1.0, 0.9583, 1.0, 0.9583, 1.0, 1.0, 1.0, 1.0, 1.0, 0.5833, 1.0, 0.5833, 1.0, 0.6667, 1.0, 0.6667, 1.0, 0.8333, 1.0, 0.8333, 1.0, 0.9167, 1.0, 0.9167, 1.0, 0.9167, 1.0, 0.9167, 1.0, 0.9583, 1.0, 0.9583, 1.0, 0.5417, 1.0, 0.5417, 1.0, 0.5833, 1.0, 0.5833, 1.0, 0.37, 0.04215, 0.37, 0.04215, 0.4578, 0.13, 0.4578, 0.13, 0.49, 0.25, 0.49, 0.25, 0.4578, 0.37, 0.4578, 0.37, 0.31, 0.4739, 0.31, 0.4739, 0.25, 0.49, 0.25, 0.49, 0.25, 0.01, 0.25, 0.01, 0.31, 0.02608, 0.31, 0.02608, 0.31, 0.02608, 0.31, 0.02608, 0.37, 0.04215, 0.37, 0.04215, 0.4578, 0.13, 0.4578, 0.13, 0.49, 0.25, 0.49, 0.25, 0.4578, 0.37, 0.4578, 0.37, 0.37, 0.4578, 0.37, 0.4578, 0.37, 0.4578, 0.37, 0.4578, 0.31, 0.4739, 0.31, 0.4739, 0.37, 0.4578, 0.37, 0.4578, 0.31, 0.4739, 0.31, 0.4739, 0.37, 0.4578, 0.37, 0.4578, 0.31, 0.4739, 0.31, 0.4739, 0.37, 0.4578, 0.37, 0.4578, 0.31, 0.4739, 0.31, 0.4739, 0.4578, 0.37, 0.4578, 0.37, 0.37, 0.4578, 0.37, 0.4578, 0.4578, 0.37, 0.4578, 0.37, 0.37, 0.4578, 0.37, 0.4578, 0.4578, 0.37, 0.4578, 0.37, 0.37, 0.4578, 0.37, 0.4578, 0.4578, 0.13, 0.4578, 0.13, 0.49, 0.25, 0.49, 0.25, 0.4578, 0.13, 0.4578, 0.13, 0.49, 0.25, 0.49, 0.25, 0.4578, 0.13, 0.4578, 0.13, 0.49, 0.25, 0.49, 0.25, 0.31, 0.02608, 0.31, 0.02608, 0.37, 0.04215, 0.37, 0.04215, 0.31, 0.02608, 0.31, 0.02608, 0.37, 0.04215, 0.37, 0.04215, 0.31, 0.02608, 0.31, 0.02608, 0.37, 0.04215, 0.37, 0.04215, 0.25, 0.01, 0.25, 0.01, 0.31, 0.02608, 0.31, 0.02608, 0.25, 0.01, 0.25, 0.01, 0.31, 0.02608, 0.31, 0.02608, 0.25, 0.01, 0.25, 0.01, 0.31, 0.02608, 0.31, 0.02608, 0.31, 0.4739, 0.31, 0.4739, 0.25, 0.49, 0.25, 0.49, 0.31, 0.4739, 0.31, 0.4739, 0.25, 0.49, 0.25, 0.49, 0.31, 0.4739, 0.31, 0.4739, 0.25, 0.49, 0.25, 0.49, 0.49, 0.25, 0.49, 0.25, 0.4578, 0.37, 0.4578, 0.37, 0.49, 0.25, 0.49, 0.25, 0.4578, 0.37, 0.4578, 0.37, 0.49, 0.25, 0.49, 0.25, 0.4578, 0.37, 0.4578, 0.37, 0.37, 0.04215, 0.37, 0.04215, 0.4578, 0.13, 0.4578, 0.13, 0.37, 0.04215, 0.37, 0.04215, 0.4578, 0.13, 0.4578, 0.13, 0.37, 0.04215, 0.37, 0.04215, 0.4578, 0.13, 0.4578, 0.13, 0.31, 0.4739, 0.37, 0.4578, 0.4578, 0.37, 0.49, 0.25, 0.4578, 0.13, 0.37, 0.04215, 0.31, 0.02608, 0.25, 0.01, 0.25, 0.49])
me_cylinder.update()
arm_armature = bpy.data.armatures.new('Armature')  # bones are not reproduced

# ---- objects
ob_cylinder = bpy.data.objects.new('Cylinder', me_cylinder)
ob_armature = bpy.data.objects.new('Armature', arm_armature)

# ---- transforms, parenting, visibility, modifiers, constraints
ob_cylinder.location = (0.0, 0.0, 1.279)
ob_cylinder.scale = (0.1655, 0.1655, 0.2651)
ob_armature.location = (0.0, 0.0, 0.9992)

# ---- collection membership
col_collection.objects.link(ob_cylinder)
col_collection.objects.link(ob_armature)

# ---- scene / render settings (as saved in the file)
scene.frame_start = 1; scene.frame_end = 250; scene.frame_set(0)
scene.render.engine = 'BLENDER_EEVEE_NEXT'
scene.cycles.sampling_pattern = 'TABULATED_SOBOL'
scene.cycles.use_light_tree = False
scene.view_settings.view_transform = 'Filmic'
bpy.context.view_layer.update()

# ---- added for rendering (the .blend has no active camera and no usable light): camera, sun
cam_auto = bpy.data.cameras.new('AutoCamera')
cam_auto.lens = 50.0
cam_auto.sensor_width = 36.0
cam_auto.clip_end = 1000.0
ob_auto_camera = bpy.data.objects.new('AutoCamera', cam_auto)
scene.collection.objects.link(ob_auto_camera)
ob_auto_camera.location = (2.04174, -2.48994, 2.5681)
ob_auto_camera.rotation_euler = (1.09748, -7.21219e-08, 0.694738)
scene.camera = ob_auto_camera
light_auto_sun = bpy.data.lights.new('AutoSun', 'SUN')
light_auto_sun.energy = 3.0
light_auto_sun.angle = 0.0523599
ob_auto_sun = bpy.data.objects.new('AutoSun', light_auto_sun)
scene.collection.objects.link(ob_auto_sun)
ob_auto_sun.rotation_euler = (0.872665, 0.174533, 0.523599)
bpy.context.view_layer.update()
